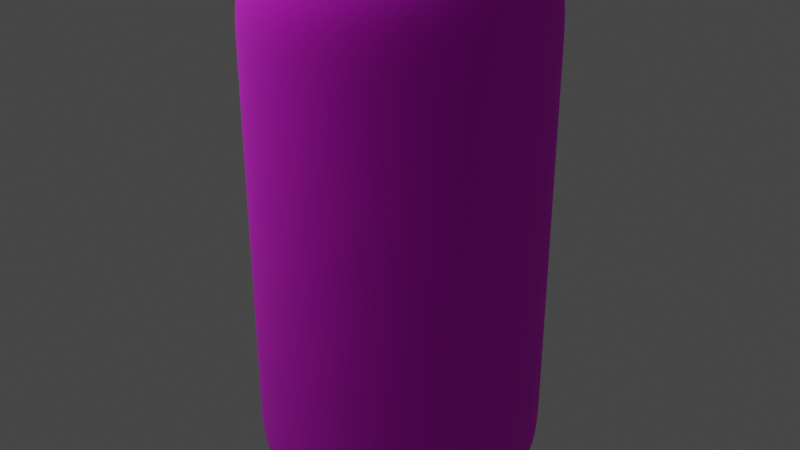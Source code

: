 # Source: Can.blend  (saved by Blender 2.91.10; exported with 4.5.12 LTS)
import bpy
from mathutils import Matrix  # noqa: F401  (used for matrix-valued properties, if any)

bpy.ops.wm.read_factory_settings(use_empty=True)
scene = bpy.context.scene
scene.name = 'Scene'

# ---- collections
col_collection = bpy.data.collections.new('Collection'); scene.collection.children.link(col_collection)

# ---- images (referenced by path relative to the original .blend; pixels are not part of the script)
import os
ASSET_DIR = os.environ.get("B2B_ASSET_DIR", "")  # directory of the original .blend (textures are referenced by path, not embedded)
HERE = os.path.dirname(os.path.abspath(__file__))  # packed textures are extracted next to this script under _unpacked/

def load_image(name, relpath, width, height, colorspace="sRGB"):
    """Load a texture the original file referenced (path relative to the .blend, or extracted next to this script)."""
    p = next((c for c in (os.path.join(HERE, relpath), os.path.join(ASSET_DIR, relpath)) if relpath and os.path.exists(c)), "")
    if p:
        img = bpy.data.images.load(p, check_existing=True)
        img.name = name
    else:  # same state as the original file: an image datablock whose file is absent (Cycles renders it pink)
        img = bpy.data.images.new(name, width, height)
        img.source = "FILE"
        img.filepath = "//" + (relpath or name)
    img.colorspace_settings.name = colorspace
    return img
img_can_psd = load_image('Can.psd', 'Can.psd', 1024, 1024, 'sRGB')

# ---- materials (node trees are filled in below, after node groups)
mat_material_001 = bpy.data.materials.new('Material.001')
mat_material_001.use_transparent_shadow = False

# ---- material node trees
mat_material_001.use_nodes = True; mat_material_001.node_tree.nodes.clear()
_N = mat_material_001.node_tree.nodes; _L = mat_material_001.node_tree.links
n0 = _N.new('ShaderNodeBsdfPrincipled'); n0.name = 'Principled BSDF'; n0.location = (10, 300)
n0.distribution = 'GGX'
n0.subsurface_method = 'BURLEY'
n0.inputs[2].default_value = 1.0
n0.inputs[3].default_value = 1.45
n0.inputs[13].default_value = 1.0
n0.inputs[27].default_value = (0.0, 0.0, 0.0, 1.0)
n0.inputs[28].default_value = 1.0
n1 = _N.new('ShaderNodeOutputMaterial'); n1.name = 'Material Output'; n1.location = (300, 300)
n2 = _N.new('ShaderNodeTexImage'); n2.name = 'Image Texture'; n2.location = (-347, 362)
n2.image = img_can_psd
_L.new(n0.outputs[0], n1.inputs[0])
_L.new(n2.outputs[0], n0.inputs[0])
n1.is_active_output = True

# ---- world
world_world = bpy.data.worlds.new('World'); scene.world = world_world
world_world.use_nodes = True; world_world.node_tree.nodes.clear()
_N = world_world.node_tree.nodes; _L = world_world.node_tree.links
n0 = _N.new('ShaderNodeOutputWorld'); n0.name = 'World Output'; n0.location = (300, 300)
n1 = _N.new('ShaderNodeBackground'); n1.name = 'Background'; n1.location = (10, 300)
n1.inputs[0].default_value = (0.05088, 0.05088, 0.05088, 1.0)
_L.new(n1.outputs[0], n0.inputs[0])
n0.is_active_output = True
world_world.color = (0.05088, 0.05088, 0.05088)
world_world.use_sun_shadow = False
world_world.sun_shadow_jitter_overblur = 0.0

# ---- lights
light_area = bpy.data.lights.new('Area', 'AREA')
light_area.transmission_factor = 0.0
light_area.energy = 628.3
light_area.shadow_soft_size = 1.0
light_area.shadow_maximum_resolution = 0.006
light_area.use_absolute_resolution = True
light_area.size = 1.0
light_area.size_y = 1.0

# ---- meshes
me_cylinder = bpy.data.meshes.new('Cylinder')
me_cylinder.from_pydata([(-3.118e-08, 0.9183, -1.0), (0.1792, 0.9007, -1.0), (0.3514, 0.8484, -1.0), (0.5102, 0.7636, -1.0), (0.6494, 0.6494, -1.0), (0.7636, 0.5102, -1.0), (0.8484, 0.3514, -1.0), (0.9007, 0.1792, -1.0), (0.9183, 6.296e-08, -1.0), (0.9007, -0.1792, -1.0), (0.8484, -0.3514, -1.0), (0.7636, -0.5102, -1.0), (0.6494, -0.6494, -1.0), (0.5102, -0.7636, -1.0), (0.3514, -0.8484, -1.0), (0.1792, -0.9007, -1.0), (-3.008e-07, -0.9183, -1.0), (-0.1792, -0.9007, -1.0), (-0.3514, -0.8484, -1.0), (-0.5102, -0.7636, -1.0), (-0.6494, -0.6494, -1.0), (-0.7636, -0.5102, -1.0), (-0.8484, -0.3514, -1.0), (-0.9007, -0.1792, -1.0), (-0.9183, 8.91e-07, -1.0), (-0.9007, 0.1792, -1.0), (-0.8484, 0.3514, -1.0), (-0.7636, 0.5102, -1.0), (-0.6494, 0.6494, -1.0), (-0.5102, 0.7636, -1.0), (-0.3514, 0.8484, -1.0), (-0.1792, 0.9007, -1.0), (2.569e-08, 0.5449, -0.9455), (0.1063, 0.5344, -0.9455), (0.2085, 0.5034, -0.9455), (0.3027, 0.4531, -0.9455), (0.3853, 0.3853, -0.9455), (0.4531, 0.3027, -0.9455), (0.5034, 0.2085, -0.9455), (0.5344, 0.1063, -0.9455), (0.5449, 1.486e-07, -0.9455), (0.5344, -0.1063, -0.9455), (0.5034, -0.2085, -0.9455), (0.4531, -0.3027, -0.9455), (0.3853, -0.3853, -0.9455), (0.3027, -0.4531, -0.9455), (0.2085, -0.5034, -0.9455), (0.1063, -0.5344, -0.9455), (-1.343e-07, -0.5449, -0.9455), (-0.1063, -0.5344, -0.9455), (-0.2085, -0.5034, -0.9455), (-0.3027, -0.4531, -0.9455), (-0.3853, -0.3853, -0.9455), (-0.4531, -0.3027, -0.9455), (-0.5034, -0.2085, -0.9455), (-0.5344, -0.1063, -0.9455), (-0.5449, 6.399e-07, -0.9455), (-0.5344, 0.1063, -0.9455), (-0.5034, 0.2085, -0.9455), (-0.4531, 0.3027, -0.9455), (-0.3853, 0.3853, -0.9455), (-0.3027, 0.4531, -0.9455), (-0.2085, 0.5034, -0.9455), (-0.1063, 0.5344, -0.9455), (0.03768, 0.7337, 0.9266), (5.769e-08, 0.7395, 0.9266), (0.0739, 0.7166, 0.9266), (0.1073, 0.6888, 0.9266), (0.1366, 0.6513, 0.9266), (0.1606, 0.6057, 0.9266), (0.1784, 0.5536, 0.9266), (0.1894, 0.4972, 0.9266), (0.1931, 0.4384, 0.9266), (0.1894, 0.3797, 0.9266), (0.1784, 0.3232, 0.9266), (0.1606, 0.2712, 0.9266), (0.1366, 0.2256, 0.9266), (0.1073, 0.1881, 0.9266), (0.0739, 0.1603, 0.9266), (0.03768, 0.1432, 0.9266), (1.095e-08, 0.1374, 0.9266), (-0.03768, 0.1432, 0.9266), (-0.0739, 0.1603, 0.9266), (-0.1073, 0.1881, 0.9266), (-0.1366, 0.2256, 0.9266), (-0.1606, 0.2712, 0.9266), (-0.1784, 0.3232, 0.9266), (-0.1894, 0.3797, 0.9266), (-0.1931, 0.4384, 0.9266), (-0.1894, 0.4972, 0.9266), (-0.1784, 0.5537, 0.9266), (-0.1606, 0.6057, 0.9266), (-0.1366, 0.6513, 0.9266), (-0.1073, 0.6888, 0.9266), (-0.0739, 0.7166, 0.9266), (-0.03768, 0.7337, 0.9266), (-2.959e-08, 1.11, -0.9084), (-2.959e-08, 1.11, -0.7065), (-2.959e-08, 1.11, -0.5047), (-2.959e-08, 1.11, -0.3028), (-2.959e-08, 1.11, -0.1009), (-2.959e-08, 1.11, 0.1009), (-2.959e-08, 1.11, 0.3028), (-2.959e-08, 1.11, 0.5047), (-2.959e-08, 1.11, 0.7065), (-2.959e-08, 1.11, 0.9084), (0.2166, 1.089, 0.9084), (0.2166, 1.089, 0.7065), (0.2166, 1.089, 0.5047), (0.2166, 1.089, 0.3028), (0.2166, 1.089, 0.1009), (0.2166, 1.089, -0.1009), (0.2166, 1.089, -0.3028), (0.2166, 1.089, -0.5047), (0.2166, 1.089, -0.7065), (0.2166, 1.089, -0.9084), (0.4249, 1.026, 0.9084), (0.4249, 1.026, 0.7065), (0.4249, 1.026, 0.5047), (0.4249, 1.026, 0.3028), (0.4249, 1.026, 0.1009), (0.4249, 1.026, -0.1009), (0.4249, 1.026, -0.3028), (0.4249, 1.026, -0.5047), (0.4249, 1.026, -0.7065), (0.4249, 1.026, -0.9084), (0.6168, 0.9232, 0.9084), (0.6168, 0.9232, 0.7065), (0.6168, 0.9232, 0.5047), (0.6168, 0.9232, 0.3028), (0.6168, 0.9232, 0.1009), (0.6168, 0.9232, -0.1009), (0.6168, 0.9232, -0.3028), (0.6168, 0.9232, -0.5047), (0.6168, 0.9232, -0.7065), (0.6168, 0.9232, -0.9084), (0.7851, 0.7851, 0.9084), (0.7851, 0.7851, 0.7065), (0.7851, 0.7851, 0.5047), (0.7851, 0.7851, 0.3028), (0.7851, 0.7851, 0.1009), (0.7851, 0.7851, -0.1009), (0.7851, 0.7851, -0.3028), (0.7851, 0.7851, -0.5047), (0.7851, 0.7851, -0.7065), (0.7851, 0.7851, -0.9084), (0.9232, 0.6168, 0.9084), (0.9232, 0.6168, 0.7065), (0.9232, 0.6168, 0.5047), (0.9232, 0.6168, 0.3028), (0.9232, 0.6168, 0.1009), (0.9232, 0.6168, -0.1009), (0.9232, 0.6168, -0.3028), (0.9232, 0.6168, -0.5047), (0.9232, 0.6168, -0.7065), (0.9232, 0.6168, -0.9084), (1.026, 0.4249, 0.9084), (1.026, 0.4249, 0.7065), (1.026, 0.4249, 0.5047), (1.026, 0.4249, 0.3028), (1.026, 0.4249, 0.1009), (1.026, 0.4249, -0.1009), (1.026, 0.4249, -0.3028), (1.026, 0.4249, -0.5047), (1.026, 0.4249, -0.7065), (1.026, 0.4249, -0.9084), (1.089, 0.2166, 0.9084), (1.089, 0.2166, 0.7065), (1.089, 0.2166, 0.5047), (1.089, 0.2166, 0.3028), (1.089, 0.2166, 0.1009), (1.089, 0.2166, -0.1009), (1.089, 0.2166, -0.3028), (1.089, 0.2166, -0.5047), (1.089, 0.2166, -0.7065), (1.089, 0.2166, -0.9084), (1.11, 4.513e-08, 0.9084), (1.11, 4.513e-08, 0.7065), (1.11, 4.513e-08, 0.5047), (1.11, 4.513e-08, 0.3028), (1.11, 4.513e-08, 0.1009), (1.11, 4.513e-08, -0.1009), (1.11, 4.513e-08, -0.3028), (1.11, 4.513e-08, -0.5047), (1.11, 4.513e-08, -0.7065), (1.11, 4.513e-08, -0.9084), (1.089, -0.2166, 0.9084), (1.089, -0.2166, 0.7065), (1.089, -0.2166, 0.5047), (1.089, -0.2166, 0.3028), (1.089, -0.2166, 0.1009), (1.089, -0.2166, -0.1009), (1.089, -0.2166, -0.3028), (1.089, -0.2166, -0.5047), (1.089, -0.2166, -0.7065), (1.089, -0.2166, -0.9084), (1.026, -0.4249, 0.9084), (1.026, -0.4249, 0.7065), (1.026, -0.4249, 0.5047), (1.026, -0.4249, 0.3028), (1.026, -0.4249, 0.1009), (1.026, -0.4249, -0.1009), (1.026, -0.4249, -0.3028), (1.026, -0.4249, -0.5047), (1.026, -0.4249, -0.7065), (1.026, -0.4249, -0.9084), (0.9232, -0.6168, 0.9084), (0.9232, -0.6168, 0.7065), (0.9232, -0.6168, 0.5047), (0.9232, -0.6168, 0.3028), (0.9232, -0.6168, 0.1009), (0.9232, -0.6168, -0.1009), (0.9232, -0.6168, -0.3028), (0.9232, -0.6168, -0.5047), (0.9232, -0.6168, -0.7065), (0.9232, -0.6168, -0.9084), (0.7851, -0.7851, 0.9084), (0.7851, -0.7851, 0.7065), (0.7851, -0.7851, 0.5047), (0.7851, -0.7851, 0.3028), (0.7851, -0.7851, 0.1009), (0.7851, -0.7851, -0.1009), (0.7851, -0.7851, -0.3028), (0.7851, -0.7851, -0.5047), (0.7851, -0.7851, -0.7065), (0.7851, -0.7851, -0.9084), (0.6168, -0.9232, 0.9084), (0.6168, -0.9232, 0.7065), (0.6168, -0.9232, 0.5047), (0.6168, -0.9232, 0.3028), (0.6168, -0.9232, 0.1009), (0.6168, -0.9232, -0.1009), (0.6168, -0.9232, -0.3028), (0.6168, -0.9232, -0.5047), (0.6168, -0.9232, -0.7065), (0.6168, -0.9232, -0.9084), (0.4249, -1.026, 0.9084), (0.4249, -1.026, 0.7065), (0.4249, -1.026, 0.5047), (0.4249, -1.026, 0.3028), (0.4249, -1.026, 0.1009), (0.4249, -1.026, -0.1009), (0.4249, -1.026, -0.3028), (0.4249, -1.026, -0.5047), (0.4249, -1.026, -0.7065), (0.4249, -1.026, -0.9084), (0.2166, -1.089, 0.9084), (0.2166, -1.089, 0.7065), (0.2166, -1.089, 0.5047), (0.2166, -1.089, 0.3028), (0.2166, -1.089, 0.1009), (0.2166, -1.089, -0.1009), (0.2166, -1.089, -0.3028), (0.2166, -1.089, -0.5047), (0.2166, -1.089, -0.7065), (0.2166, -1.089, -0.9084), (-3.914e-07, -1.11, 0.9084), (-3.914e-07, -1.11, 0.7065), (-3.914e-07, -1.11, 0.5047), (-3.914e-07, -1.11, 0.3028), (-3.914e-07, -1.11, 0.1009), (-3.914e-07, -1.11, -0.1009), (-3.914e-07, -1.11, -0.3028), (-3.914e-07, -1.11, -0.5047), (-3.914e-07, -1.11, -0.7065), (-3.914e-07, -1.11, -0.9084), (-0.2166, -1.089, 0.9084), (-0.2166, -1.089, 0.7065), (-0.2166, -1.089, 0.5047), (-0.2166, -1.089, 0.3028), (-0.2166, -1.089, 0.1009), (-0.2166, -1.089, -0.1009), (-0.2166, -1.089, -0.3028), (-0.2166, -1.089, -0.5047), (-0.2166, -1.089, -0.7065), (-0.2166, -1.089, -0.9084), (-0.4249, -1.026, 0.9084), (-0.4249, -1.026, 0.7065), (-0.4249, -1.026, 0.5047), (-0.4249, -1.026, 0.3028), (-0.4249, -1.026, 0.1009), (-0.4249, -1.026, -0.1009), (-0.4249, -1.026, -0.3028), (-0.4249, -1.026, -0.5047), (-0.4249, -1.026, -0.7065), (-0.4249, -1.026, -0.9084), (-0.6168, -0.9232, 0.9084), (-0.6168, -0.9232, 0.7065), (-0.6168, -0.9232, 0.5047), (-0.6168, -0.9232, 0.3028), (-0.6168, -0.9232, 0.1009), (-0.6168, -0.9232, -0.1009), (-0.6168, -0.9232, -0.3028), (-0.6168, -0.9232, -0.5047), (-0.6168, -0.9232, -0.7065), (-0.6168, -0.9232, -0.9084), (-0.7851, -0.7851, 0.9084), (-0.7851, -0.7851, 0.7065), (-0.7851, -0.7851, 0.5047), (-0.7851, -0.7851, 0.3028), (-0.7851, -0.7851, 0.1009), (-0.7851, -0.7851, -0.1009), (-0.7851, -0.7851, -0.3028), (-0.7851, -0.7851, -0.5047), (-0.7851, -0.7851, -0.7065), (-0.7851, -0.7851, -0.9084), (-0.9232, -0.6168, 0.9084), (-0.9232, -0.6168, 0.7065), (-0.9232, -0.6168, 0.5047), (-0.9232, -0.6168, 0.3028), (-0.9232, -0.6168, 0.1009), (-0.9232, -0.6168, -0.1009), (-0.9232, -0.6168, -0.3028), (-0.9232, -0.6168, -0.5047), (-0.9232, -0.6168, -0.7065), (-0.9232, -0.6168, -0.9084), (-1.026, -0.4249, 0.9084), (-1.026, -0.4249, 0.7065), (-1.026, -0.4249, 0.5047), (-1.026, -0.4249, 0.3028), (-1.026, -0.4249, 0.1009), (-1.026, -0.4249, -0.1009), (-1.026, -0.4249, -0.3028), (-1.026, -0.4249, -0.5047), (-1.026, -0.4249, -0.7065), (-1.026, -0.4249, -0.9084), (-1.089, -0.2166, 0.9084), (-1.089, -0.2166, 0.7065), (-1.089, -0.2166, 0.5047), (-1.089, -0.2166, 0.3028), (-1.089, -0.2166, 0.1009), (-1.089, -0.2166, -0.1009), (-1.089, -0.2166, -0.3028), (-1.089, -0.2166, -0.5047), (-1.089, -0.2166, -0.7065), (-1.089, -0.2166, -0.9084), (-1.11, 1.033e-06, 0.9084), (-1.11, 1.033e-06, 0.7065), (-1.11, 1.033e-06, 0.5047), (-1.11, 1.033e-06, 0.3028), (-1.11, 1.033e-06, 0.1009), (-1.11, 1.033e-06, -0.1009), (-1.11, 1.033e-06, -0.3028), (-1.11, 1.033e-06, -0.5047), (-1.11, 1.033e-06, -0.7065), (-1.11, 1.033e-06, -0.9084), (-1.089, 0.2166, 0.9084), (-1.089, 0.2166, 0.7065), (-1.089, 0.2166, 0.5047), (-1.089, 0.2166, 0.3028), (-1.089, 0.2166, 0.1009), (-1.089, 0.2166, -0.1009), (-1.089, 0.2166, -0.3028), (-1.089, 0.2166, -0.5047), (-1.089, 0.2166, -0.7065), (-1.089, 0.2166, -0.9084), (-1.026, 0.4249, 0.9084), (-1.026, 0.4249, 0.7065), (-1.026, 0.4249, 0.5047), (-1.026, 0.4249, 0.3028), (-1.026, 0.4249, 0.1009), (-1.026, 0.4249, -0.1009), (-1.026, 0.4249, -0.3028), (-1.026, 0.4249, -0.5047), (-1.026, 0.4249, -0.7065), (-1.026, 0.4249, -0.9084), (-0.9232, 0.6168, 0.9084), (-0.9232, 0.6168, 0.7065), (-0.9232, 0.6168, 0.5047), (-0.9232, 0.6168, 0.3028), (-0.9232, 0.6168, 0.1009), (-0.9232, 0.6168, -0.1009), (-0.9232, 0.6168, -0.3028), (-0.9232, 0.6168, -0.5047), (-0.9232, 0.6168, -0.7065), (-0.9232, 0.6168, -0.9084), (-0.7851, 0.7851, 0.9084), (-0.7851, 0.7851, 0.7065), (-0.7851, 0.7851, 0.5047), (-0.7851, 0.7851, 0.3028), (-0.7851, 0.7851, 0.1009), (-0.7851, 0.7851, -0.1009), (-0.7851, 0.7851, -0.3028), (-0.7851, 0.7851, -0.5047), (-0.7851, 0.7851, -0.7065), (-0.7851, 0.7851, -0.9084), (-0.6168, 0.9232, 0.9084), (-0.6168, 0.9232, 0.7065), (-0.6168, 0.9232, 0.5047), (-0.6168, 0.9232, 0.3028), (-0.6168, 0.9232, 0.1009), (-0.6168, 0.9232, -0.1009), (-0.6168, 0.9232, -0.3028), (-0.6168, 0.9232, -0.5047), (-0.6168, 0.9232, -0.7065), (-0.6168, 0.9232, -0.9084), (-0.4249, 1.026, 0.9084), (-0.4249, 1.026, 0.7065), (-0.4249, 1.026, 0.5047), (-0.4249, 1.026, 0.3028), (-0.4249, 1.026, 0.1009), (-0.4249, 1.026, -0.1009), (-0.4249, 1.026, -0.3028), (-0.4249, 1.026, -0.5047), (-0.4249, 1.026, -0.7065), (-0.4249, 1.026, -0.9084), (-0.2166, 1.089, 0.9084), (-0.2166, 1.089, 0.7065), (-0.2166, 1.089, 0.5047), (-0.2166, 1.089, 0.3028), (-0.2166, 1.089, 0.1009), (-0.2166, 1.089, -0.1009), (-0.2166, 1.089, -0.3028), (-0.2166, 1.089, -0.5047), (-0.2166, 1.089, -0.7065), (-0.2166, 1.089, -0.9084), (0.03768, 0.7337, 0.89), (4.446e-08, 0.7395, 0.89), (0.0739, 0.7166, 0.89), (0.1073, 0.6888, 0.89), (0.1366, 0.6513, 0.89), (0.1606, 0.6057, 0.89), (0.1784, 0.5536, 0.89), (0.1894, 0.4972, 0.89), (0.1931, 0.4384, 0.89), (0.1894, 0.3797, 0.89), (0.1784, 0.3232, 0.89), (0.1606, 0.2712, 0.89), (0.1366, 0.2256, 0.89), (0.1073, 0.1881, 0.89), (0.0739, 0.1603, 0.89), (0.03768, 0.1432, 0.89), (-2.282e-09, 0.1374, 0.89), (-0.03768, 0.1432, 0.89), (-0.0739, 0.1603, 0.89), (-0.1073, 0.1881, 0.89), (-0.1366, 0.2256, 0.89), (-0.1606, 0.2712, 0.89), (-0.1784, 0.3232, 0.89), (-0.1894, 0.3797, 0.89), (-0.1931, 0.4384, 0.89), (-0.1894, 0.4972, 0.89), (-0.1784, 0.5537, 0.89), (-0.1606, 0.6057, 0.89), (-0.1366, 0.6513, 0.89), (-0.1073, 0.6888, 0.89), (-0.0739, 0.7166, 0.89), (-0.03768, 0.7337, 0.89), (0.1724, 0.8773, 0.946), (0.1755, 0.8822, 0.9515), (-2.976e-08, 0.8995, 0.9515), (-2.774e-08, 0.8942, 0.946), (0.3388, 0.8271, 0.946), (0.3442, 0.831, 0.9515), (0.4928, 0.7453, 0.946), (0.4997, 0.7479, 0.9515), (0.6283, 0.6347, 0.946), (0.636, 0.636, 0.9515), (0.7397, 0.4997, 0.946), (0.7479, 0.4997, 0.9515), (0.8228, 0.3454, 0.946), (0.831, 0.3442, 0.9515), (0.8741, 0.1779, 0.946), (0.8822, 0.1755, 0.9515), (0.8917, 0.003529, 0.946), (0.8995, 6.706e-08, 0.9515), (0.8749, -0.1709, 0.946), (0.8822, -0.1755, 0.9515), (0.8244, -0.3386, 0.946), (0.831, -0.3442, 0.9515), (0.7421, -0.4933, 0.946), (0.7479, -0.4997, 0.9515), (0.6312, -0.6288, 0.946), (0.636, -0.636, 0.9515), (0.496, -0.74, 0.946), (0.4997, -0.7479, 0.9515), (0.3417, -0.8227, 0.946), (0.3442, -0.831, 0.9515), (0.1742, -0.8736, 0.946), (0.1755, -0.8822, 0.9515), (-2.911e-07, -0.8908, 0.946), (-2.938e-07, -0.8995, 0.9515), (-0.1742, -0.8736, 0.946), (-0.1755, -0.8822, 0.9515), (-0.3417, -0.8227, 0.946), (-0.3442, -0.831, 0.9515), (-0.496, -0.74, 0.946), (-0.4997, -0.7479, 0.9515), (-0.6312, -0.6288, 0.946), (-0.636, -0.636, 0.9515), (-0.7421, -0.4933, 0.946), (-0.7479, -0.4997, 0.9515), (-0.8244, -0.3386, 0.946), (-0.831, -0.3442, 0.9515), (-0.8749, -0.1709, 0.946), (-0.8822, -0.1755, 0.9515), (-0.8917, 0.00353, 0.946), (-0.8995, 8.781e-07, 0.9515), (-0.8741, 0.1779, 0.946), (-0.8822, 0.1755, 0.9515), (-0.8228, 0.3454, 0.946), (-0.831, 0.3442, 0.9515), (-0.7397, 0.4997, 0.946), (-0.7479, 0.4997, 0.9515), (-0.6283, 0.6347, 0.946), (-0.636, 0.636, 0.9515), (-0.4928, 0.7453, 0.946), (-0.4997, 0.7479, 0.9515), (-0.3388, 0.8271, 0.946), (-0.3442, 0.831, 0.9515), (-0.1724, 0.8773, 0.946), (-0.1755, 0.8822, 0.9515), (-3.02e-08, 0.9209, 1.0), (-3.111e-08, 0.9174, 0.9976), (0.179, 0.8998, 0.9976), (0.1797, 0.9032, 1.0), (0.3511, 0.8476, 0.9976), (0.3524, 0.8508, 1.0), (0.5097, 0.7628, 0.9976), (0.5116, 0.7657, 1.0), (0.6487, 0.6487, 0.9976), (0.6512, 0.6512, 1.0), (0.7628, 0.5097, 0.9976), (0.7657, 0.5116, 1.0), (0.8476, 0.3511, 0.9976), (0.8508, 0.3524, 1.0), (0.8998, 0.179, 0.9976), (0.9032, 0.1797, 1.0), (0.9174, 6.317e-08, 0.9976), (0.9209, 6.336e-08, 1.0), (0.8998, -0.179, 0.9976), (0.9032, -0.1797, 1.0), (0.8476, -0.3511, 0.9976), (0.8508, -0.3524, 1.0), (0.7628, -0.5097, 0.9976), (0.7657, -0.5116, 1.0), (0.6487, -0.6487, 0.9976), (0.6512, -0.6512, 1.0), (0.5097, -0.7628, 0.9976), (0.5116, -0.7657, 1.0), (0.3511, -0.8476, 0.9976), (0.3524, -0.8508, 1.0), (0.179, -0.8998, 0.9976), (0.1797, -0.9032, 1.0), (-3.004e-07, -0.9174, 0.9976), (-3.016e-07, -0.9209, 1.0), (-0.179, -0.8998, 0.9976), (-0.1797, -0.9032, 1.0), (-0.3511, -0.8476, 0.9976), (-0.3524, -0.8508, 1.0), (-0.5097, -0.7628, 0.9976), (-0.5116, -0.7657, 1.0), (-0.6487, -0.6487, 0.9976), (-0.6512, -0.6512, 1.0), (-0.7628, -0.5097, 0.9976), (-0.7657, -0.5116, 1.0), (-0.8476, -0.3511, 0.9976), (-0.8508, -0.3524, 1.0), (-0.8998, -0.179, 0.9976), (-0.9032, -0.1797, 1.0), (-0.9174, 8.904e-07, 0.9976), (-0.9209, 8.933e-07, 1.0), (-0.8998, 0.179, 0.9976), (-0.9032, 0.1797, 1.0), (-0.8476, 0.3511, 0.9976), (-0.8508, 0.3524, 1.0), (-0.7628, 0.5097, 0.9976), (-0.7657, 0.5116, 1.0), (-0.6487, 0.6487, 0.9976), (-0.6512, 0.6512, 1.0), (-0.5097, 0.7628, 0.9976), (-0.5116, 0.7657, 1.0), (-0.3511, 0.8476, 0.9976), (-0.3524, 0.8508, 1.0), (-0.179, 0.8998, 0.9976), (-0.1797, 0.9032, 1.0), (0.1943, 0.9768, 1.0), (0.1957, 0.9839, 0.9974), (-8.456e-10, 1.003, 0.9974), (-1.567e-09, 0.9959, 1.0), (0.3811, 0.9201, 1.0), (0.3839, 0.9268, 0.9974), (0.5533, 0.8281, 1.0), (0.5573, 0.8341, 0.9974), (0.7042, 0.7042, 1.0), (0.7093, 0.7093, 0.9974), (0.8281, 0.5533, 1.0), (0.8341, 0.5573, 0.9974), (0.9201, 0.3811, 1.0), (0.9268, 0.3839, 0.9974), (0.9768, 0.1943, 1.0), (0.9839, 0.1957, 0.9974), (0.9959, 7.487e-08, 1.0), (1.003, 7.463e-08, 0.9974), (0.9768, -0.1943, 1.0), (0.9839, -0.1957, 0.9974), (0.9201, -0.3811, 1.0), (0.9268, -0.3839, 0.9974), (0.8281, -0.5533, 1.0), (0.8341, -0.5573, 0.9974), (0.7042, -0.7042, 1.0), (0.7093, -0.7093, 0.9974), (0.5533, -0.8281, 1.0), (0.5573, -0.8341, 0.9974), (0.3811, -0.9201, 1.0), (0.3839, -0.9268, 0.9974), (0.1943, -0.9768, 1.0), (0.1957, -0.9839, 0.9974), (-3.246e-07, -0.9959, 1.0), (-3.277e-07, -1.003, 0.9974), (-0.1943, -0.9768, 1.0), (-0.1957, -0.9839, 0.9974), (-0.3811, -0.9201, 1.0), (-0.3839, -0.9268, 0.9974), (-0.5533, -0.8281, 1.0), (-0.5573, -0.8341, 0.9974), (-0.7042, -0.7042, 1.0), (-0.7093, -0.7093, 0.9974), (-0.8281, -0.5533, 1.0), (-0.8341, -0.5573, 0.9974), (-0.9201, -0.3811, 1.0), (-0.9268, -0.3839, 0.9974), (-0.9768, -0.1943, 1.0), (-0.9839, -0.1957, 0.9974), (-0.9959, 9.619e-07, 1.0), (-1.003, 9.675e-07, 0.9974), (-0.9768, 0.1943, 1.0), (-0.9839, 0.1957, 0.9974), (-0.9201, 0.3811, 1.0), (-0.9268, 0.3839, 0.9974), (-0.8281, 0.5533, 1.0), (-0.8341, 0.5573, 0.9974), (-0.7042, 0.7042, 1.0), (-0.7093, 0.7093, 0.9974), (-0.5533, 0.8281, 1.0), (-0.5573, 0.8341, 0.9974), (-0.3811, 0.9201, 1.0), (-0.3839, 0.9268, 0.9974), (-0.1943, 0.9768, 1.0), (-0.1957, 0.9839, 0.9974), (0.03768, 0.7337, 0.9432), (0.03912, 0.7352, 0.946), (6.211e-08, 0.7413, 0.946), (6.236e-08, 0.7395, 0.9432), (0.0739, 0.7166, 0.9432), (0.07626, 0.7176, 0.946), (0.1073, 0.6888, 0.9432), (0.1101, 0.6892, 0.946), (0.1366, 0.6513, 0.9432), (0.1396, 0.6512, 0.946), (0.1606, 0.6057, 0.9432), (0.1636, 0.6051, 0.946), (0.1784, 0.5536, 0.9432), (0.1814, 0.5527, 0.946), (0.1894, 0.4972, 0.9432), (0.1923, 0.4958, 0.946), (0.1931, 0.4384, 0.9432), (0.1958, 0.4368, 0.946), (0.1894, 0.3797, 0.9432), (0.1919, 0.3777, 0.946), (0.1784, 0.3232, 0.9432), (0.1807, 0.3209, 0.946), (0.1606, 0.2712, 0.9432), (0.1626, 0.2686, 0.946), (0.1366, 0.2256, 0.9432), (0.1382, 0.2227, 0.946), (0.1073, 0.1881, 0.9432), (0.1086, 0.185, 0.946), (0.0739, 0.1603, 0.9432), (0.0748, 0.157, 0.946), (0.03768, 0.1432, 0.9432), (0.03814, 0.1397, 0.946), (1.562e-08, 0.1374, 0.9432), (1.538e-08, 0.1339, 0.946), (-0.03768, 0.1432, 0.9432), (-0.03814, 0.1397, 0.946), (-0.0739, 0.1603, 0.9432), (-0.0748, 0.157, 0.946), (-0.1073, 0.1881, 0.9432), (-0.1086, 0.185, 0.946), (-0.1366, 0.2256, 0.9432), (-0.1382, 0.2227, 0.946), (-0.1606, 0.2712, 0.9432), (-0.1626, 0.2686, 0.946), (-0.1784, 0.3232, 0.9432), (-0.1807, 0.3209, 0.946), (-0.1894, 0.3797, 0.9432), (-0.1919, 0.3777, 0.946), (-0.1931, 0.4384, 0.9432), (-0.1958, 0.4368, 0.946), (-0.1894, 0.4972, 0.9432), (-0.1923, 0.4958, 0.946), (-0.1784, 0.5537, 0.9432), (-0.1814, 0.5527, 0.946), (-0.1606, 0.6057, 0.9432), (-0.1636, 0.6051, 0.946), (-0.1366, 0.6513, 0.9432), (-0.1396, 0.6512, 0.946), (-0.1073, 0.6888, 0.9432), (-0.1101, 0.6892, 0.946), (-0.0739, 0.7166, 0.9432), (-0.07626, 0.7176, 0.946), (-0.03768, 0.7337, 0.9432), (-0.03912, 0.7352, 0.946), (-1.318e-09, 0.9965, -1.0), (-7.11e-10, 1.003, -0.9978), (0.1956, 0.9834, -0.9978), (0.1944, 0.9774, -1.0), (0.3837, 0.9263, -0.9978), (0.3814, 0.9207, -1.0), (0.557, 0.8337, -0.9978), (0.5537, 0.8286, -1.0), (0.709, 0.709, -0.9978), (0.7047, 0.7047, -1.0), (0.8337, 0.557, -0.9978), (0.8286, 0.5537, -1.0), (0.9263, 0.3837, -0.9978), (0.9207, 0.3814, -1.0), (0.9834, 0.1956, -0.9978), (0.9774, 0.1944, -1.0), (1.003, 7.477e-08, -0.9978), (0.9965, 7.497e-08, -1.0), (0.9834, -0.1956, -0.9978), (0.9774, -0.1944, -1.0), (0.9263, -0.3837, -0.9978), (0.9207, -0.3814, -1.0), (0.8337, -0.557, -0.9978), (0.8286, -0.5537, -1.0), (0.709, -0.709, -0.9978), (0.7047, -0.7047, -1.0), (0.557, -0.8337, -0.9978), (0.5537, -0.8286, -1.0), (0.3837, -0.9263, -0.9978), (0.3814, -0.9207, -1.0), (0.1956, -0.9834, -0.9978), (0.1944, -0.9774, -1.0), (-3.274e-07, -1.003, -0.9978), (-3.248e-07, -0.9965, -1.0), (-0.1956, -0.9834, -0.9978), (-0.1944, -0.9774, -1.0), (-0.3837, -0.9263, -0.9978), (-0.3814, -0.9207, -1.0), (-0.557, -0.8337, -0.9978), (-0.5537, -0.8286, -1.0), (-0.709, -0.709, -0.9978), (-0.7047, -0.7047, -1.0), (-0.8337, -0.557, -0.9978), (-0.8286, -0.5537, -1.0), (-0.9263, -0.3837, -0.9978), (-0.9207, -0.3814, -1.0), (-0.9834, -0.1956, -0.9978), (-0.9774, -0.1944, -1.0), (-1.003, 9.672e-07, -0.9978), (-0.9965, 9.624e-07, -1.0), (-0.9834, 0.1956, -0.9978), (-0.9774, 0.1944, -1.0), (-0.9263, 0.3837, -0.9978), (-0.9207, 0.3814, -1.0), (-0.8337, 0.557, -0.9978), (-0.8286, 0.5537, -1.0), (-0.709, 0.709, -0.9978), (-0.7047, 0.7047, -1.0), (-0.557, 0.8337, -0.9978), (-0.5537, 0.8286, -1.0), (-0.3837, 0.9263, -0.9978), (-0.3814, 0.9207, -1.0), (-0.1956, 0.9834, -0.9978), (-0.1944, 0.9774, -1.0)], [], [(515, 517, 580, 576), (105, 578, 577, 106), (519, 521, 584, 582), (521, 523, 586, 584), (523, 525, 588, 586), (525, 527, 590, 588), (527, 529, 592, 590), (529, 531, 594, 592), (531, 533, 596, 594), (533, 535, 598, 596), (535, 537, 600, 598), (537, 539, 602, 600), (539, 541, 604, 602), (541, 543, 606, 604), (543, 545, 608, 606), (545, 547, 610, 608), (547, 549, 612, 610), (549, 551, 614, 612), (551, 553, 616, 614), (553, 555, 618, 616), (555, 557, 620, 618), (557, 559, 622, 620), (559, 561, 624, 622), (561, 563, 626, 624), (563, 565, 628, 626), (565, 567, 630, 628), (567, 569, 632, 630), (569, 571, 634, 632), (571, 573, 636, 634), (573, 575, 638, 636), (670, 668, 78, 79), (575, 512, 579, 638), (696, 694, 91, 92), (766, 415, 96, 705), (513, 574, 511, 450), (708, 125, 135, 710), (518, 516, 453, 455), (710, 135, 145, 712), (520, 518, 455, 457), (712, 145, 155, 714), (522, 520, 457, 459), (714, 155, 165, 716), (524, 522, 459, 461), (716, 165, 175, 718), (526, 524, 461, 463), (718, 175, 185, 720), (528, 526, 463, 465), (720, 185, 195, 722), (530, 528, 465, 467), (722, 195, 205, 724), (532, 530, 467, 469), (724, 205, 215, 726), (534, 532, 469, 471), (726, 215, 225, 728), (536, 534, 471, 473), (728, 225, 235, 730), (538, 536, 473, 475), (730, 235, 245, 732), (540, 538, 475, 477), (732, 245, 255, 734), (542, 540, 477, 479), (734, 255, 265, 736), (544, 542, 479, 481), (736, 265, 275, 738), (546, 544, 481, 483), (738, 275, 285, 740), (548, 546, 483, 485), (740, 285, 295, 742), (550, 548, 485, 487), (742, 295, 305, 744), (552, 550, 487, 489), (744, 305, 315, 746), (554, 552, 489, 491), (746, 315, 325, 748), (556, 554, 491, 493), (748, 325, 335, 750), (558, 556, 493, 495), (750, 335, 345, 752), (560, 558, 495, 497), (752, 345, 355, 754), (562, 560, 497, 499), (754, 355, 365, 756), (564, 562, 499, 501), (756, 365, 375, 758), (566, 564, 501, 503), (758, 375, 385, 760), (568, 566, 503, 505), (760, 385, 395, 762), (570, 568, 505, 507), (762, 395, 405, 764), (572, 570, 507, 509), (764, 405, 415, 766), (574, 572, 509, 511), (706, 115, 125, 708), (516, 514, 449, 453), (666, 664, 76, 77), (32, 33, 34, 35, 36, 37, 38, 39, 40, 41, 42, 43, 44, 45, 46, 47, 48, 49, 50, 51, 52, 53, 54, 55, 56, 57, 58, 59, 60, 61, 62, 63), (26, 27, 59, 58), (13, 14, 46, 45), (0, 1, 33, 32), (698, 696, 92, 93), (672, 670, 79, 80), (644, 640, 64, 66), (27, 28, 60, 59), (14, 15, 47, 46), (1, 2, 34, 33), (700, 698, 93, 94), (674, 672, 80, 81), (106, 577, 581, 116), (28, 29, 61, 60), (15, 16, 48, 47), (2, 3, 35, 34), (702, 700, 94, 95), (676, 674, 81, 82), (650, 648, 68, 69), (29, 30, 62, 61), (16, 17, 49, 48), (3, 4, 36, 35), (678, 676, 82, 83), (652, 650, 69, 70), (30, 31, 63, 62), (17, 18, 50, 49), (4, 5, 37, 36), (680, 678, 83, 84), (654, 652, 70, 71), (31, 0, 32, 63), (18, 19, 51, 50), (5, 6, 38, 37), (648, 646, 67, 68), (682, 680, 84, 85), (656, 654, 71, 72), (19, 20, 52, 51), (6, 7, 39, 38), (684, 682, 85, 86), (658, 656, 72, 73), (20, 21, 53, 52), (7, 8, 40, 39), (686, 684, 86, 87), (660, 658, 73, 74), (21, 22, 54, 53), (8, 9, 41, 40), (688, 686, 87, 88), (662, 660, 74, 75), (22, 23, 55, 54), (9, 10, 42, 41), (690, 688, 88, 89), (663, 665, 472, 470), (23, 24, 56, 55), (10, 11, 43, 42), (692, 690, 89, 90), (664, 662, 75, 76), (24, 25, 57, 56), (11, 12, 44, 43), (694, 692, 90, 91), (668, 666, 77, 78), (25, 26, 58, 57), (12, 13, 45, 44), (406, 639, 578, 105), (646, 644, 66, 67), (116, 581, 583, 126), (126, 583, 585, 136), (136, 585, 587, 146), (146, 587, 589, 156), (156, 589, 591, 166), (166, 591, 593, 176), (176, 593, 595, 186), (186, 595, 597, 196), (196, 597, 599, 206), (206, 599, 601, 216), (216, 601, 603, 226), (226, 603, 605, 236), (236, 605, 607, 246), (246, 607, 609, 256), (256, 609, 611, 266), (266, 611, 613, 276), (276, 613, 615, 286), (286, 615, 617, 296), (296, 617, 619, 306), (306, 619, 621, 316), (316, 621, 623, 326), (326, 623, 625, 336), (336, 625, 627, 346), (346, 627, 629, 356), (356, 629, 631, 366), (366, 631, 633, 376), (376, 633, 635, 386), (386, 635, 637, 396), (396, 637, 639, 406), (517, 519, 582, 580), (95, 94, 446, 447), (691, 693, 500, 498), (665, 667, 474, 472), (693, 695, 502, 500), (667, 669, 476, 474), (641, 645, 452, 448), (695, 697, 504, 502), (669, 671, 478, 476), (643, 702, 95, 65), (697, 699, 506, 504), (671, 673, 480, 478), (645, 647, 454, 452), (699, 701, 508, 506), (673, 675, 482, 480), (647, 649, 456, 454), (701, 703, 510, 508), (675, 677, 484, 482), (649, 651, 458, 456), (703, 642, 451, 510), (677, 679, 486, 484), (651, 653, 460, 458), (679, 681, 488, 486), (653, 655, 462, 460), (681, 683, 490, 488), (655, 657, 464, 462), (683, 685, 492, 490), (657, 659, 466, 464), (685, 687, 494, 492), (659, 661, 468, 466), (687, 689, 496, 494), (661, 663, 470, 468), (689, 691, 498, 496), (0, 31, 767, 704), (415, 414, 97, 96), (414, 413, 98, 97), (413, 412, 99, 98), (412, 411, 100, 99), (411, 410, 101, 100), (410, 409, 102, 101), (409, 408, 103, 102), (408, 407, 104, 103), (407, 406, 105, 104), (31, 30, 765, 767), (405, 404, 414, 415), (404, 403, 413, 414), (403, 402, 412, 413), (402, 401, 411, 412), (401, 400, 410, 411), (400, 399, 409, 410), (399, 398, 408, 409), (398, 397, 407, 408), (397, 396, 406, 407), (30, 29, 763, 765), (395, 394, 404, 405), (394, 393, 403, 404), (393, 392, 402, 403), (392, 391, 401, 402), (391, 390, 400, 401), (390, 389, 399, 400), (389, 388, 398, 399), (388, 387, 397, 398), (387, 386, 396, 397), (29, 28, 761, 763), (385, 384, 394, 395), (384, 383, 393, 394), (383, 382, 392, 393), (382, 381, 391, 392), (381, 380, 390, 391), (380, 379, 389, 390), (379, 378, 388, 389), (378, 377, 387, 388), (377, 376, 386, 387), (28, 27, 759, 761), (375, 374, 384, 385), (374, 373, 383, 384), (373, 372, 382, 383), (372, 371, 381, 382), (371, 370, 380, 381), (370, 369, 379, 380), (369, 368, 378, 379), (368, 367, 377, 378), (367, 366, 376, 377), (27, 26, 757, 759), (365, 364, 374, 375), (364, 363, 373, 374), (363, 362, 372, 373), (362, 361, 371, 372), (361, 360, 370, 371), (360, 359, 369, 370), (359, 358, 368, 369), (358, 357, 367, 368), (357, 356, 366, 367), (26, 25, 755, 757), (355, 354, 364, 365), (354, 353, 363, 364), (353, 352, 362, 363), (352, 351, 361, 362), (351, 350, 360, 361), (350, 349, 359, 360), (349, 348, 358, 359), (348, 347, 357, 358), (347, 346, 356, 357), (25, 24, 753, 755), (345, 344, 354, 355), (344, 343, 353, 354), (343, 342, 352, 353), (342, 341, 351, 352), (341, 340, 350, 351), (340, 339, 349, 350), (339, 338, 348, 349), (338, 337, 347, 348), (337, 336, 346, 347), (24, 23, 751, 753), (335, 334, 344, 345), (334, 333, 343, 344), (333, 332, 342, 343), (332, 331, 341, 342), (331, 330, 340, 341), (330, 329, 339, 340), (329, 328, 338, 339), (328, 327, 337, 338), (327, 326, 336, 337), (23, 22, 749, 751), (325, 324, 334, 335), (324, 323, 333, 334), (323, 322, 332, 333), (322, 321, 331, 332), (321, 320, 330, 331), (320, 319, 329, 330), (319, 318, 328, 329), (318, 317, 327, 328), (317, 316, 326, 327), (22, 21, 747, 749), (315, 314, 324, 325), (314, 313, 323, 324), (313, 312, 322, 323), (312, 311, 321, 322), (311, 310, 320, 321), (310, 309, 319, 320), (309, 308, 318, 319), (308, 307, 317, 318), (307, 306, 316, 317), (21, 20, 745, 747), (305, 304, 314, 315), (304, 303, 313, 314), (303, 302, 312, 313), (302, 301, 311, 312), (301, 300, 310, 311), (300, 299, 309, 310), (299, 298, 308, 309), (298, 297, 307, 308), (297, 296, 306, 307), (20, 19, 743, 745), (295, 294, 304, 305), (294, 293, 303, 304), (293, 292, 302, 303), (292, 291, 301, 302), (291, 290, 300, 301), (290, 289, 299, 300), (289, 288, 298, 299), (288, 287, 297, 298), (287, 286, 296, 297), (19, 18, 741, 743), (285, 284, 294, 295), (284, 283, 293, 294), (283, 282, 292, 293), (282, 281, 291, 292), (281, 280, 290, 291), (280, 279, 289, 290), (279, 278, 288, 289), (278, 277, 287, 288), (277, 276, 286, 287), (18, 17, 739, 741), (275, 274, 284, 285), (274, 273, 283, 284), (273, 272, 282, 283), (272, 271, 281, 282), (271, 270, 280, 281), (270, 269, 279, 280), (269, 268, 278, 279), (268, 267, 277, 278), (267, 266, 276, 277), (17, 16, 737, 739), (265, 264, 274, 275), (264, 263, 273, 274), (263, 262, 272, 273), (262, 261, 271, 272), (261, 260, 270, 271), (260, 259, 269, 270), (259, 258, 268, 269), (258, 257, 267, 268), (257, 256, 266, 267), (16, 15, 735, 737), (255, 254, 264, 265), (254, 253, 263, 264), (253, 252, 262, 263), (252, 251, 261, 262), (251, 250, 260, 261), (250, 249, 259, 260), (249, 248, 258, 259), (248, 247, 257, 258), (247, 246, 256, 257), (15, 14, 733, 735), (245, 244, 254, 255), (244, 243, 253, 254), (243, 242, 252, 253), (242, 241, 251, 252), (241, 240, 250, 251), (240, 239, 249, 250), (239, 238, 248, 249), (238, 237, 247, 248), (237, 236, 246, 247), (14, 13, 731, 733), (235, 234, 244, 245), (234, 233, 243, 244), (233, 232, 242, 243), (232, 231, 241, 242), (231, 230, 240, 241), (230, 229, 239, 240), (229, 228, 238, 239), (228, 227, 237, 238), (227, 226, 236, 237), (13, 12, 729, 731), (225, 224, 234, 235), (224, 223, 233, 234), (223, 222, 232, 233), (222, 221, 231, 232), (221, 220, 230, 231), (220, 219, 229, 230), (219, 218, 228, 229), (218, 217, 227, 228), (217, 216, 226, 227), (12, 11, 727, 729), (215, 214, 224, 225), (214, 213, 223, 224), (213, 212, 222, 223), (212, 211, 221, 222), (211, 210, 220, 221), (210, 209, 219, 220), (209, 208, 218, 219), (208, 207, 217, 218), (207, 206, 216, 217), (11, 10, 725, 727), (205, 204, 214, 215), (204, 203, 213, 214), (203, 202, 212, 213), (202, 201, 211, 212), (201, 200, 210, 211), (200, 199, 209, 210), (199, 198, 208, 209), (198, 197, 207, 208), (197, 196, 206, 207), (10, 9, 723, 725), (195, 194, 204, 205), (194, 193, 203, 204), (193, 192, 202, 203), (192, 191, 201, 202), (191, 190, 200, 201), (190, 189, 199, 200), (189, 188, 198, 199), (188, 187, 197, 198), (187, 186, 196, 197), (9, 8, 721, 723), (185, 184, 194, 195), (184, 183, 193, 194), (183, 182, 192, 193), (182, 181, 191, 192), (181, 180, 190, 191), (180, 179, 189, 190), (179, 178, 188, 189), (178, 177, 187, 188), (177, 176, 186, 187), (8, 7, 719, 721), (175, 174, 184, 185), (174, 173, 183, 184), (173, 172, 182, 183), (172, 171, 181, 182), (171, 170, 180, 181), (170, 169, 179, 180), (169, 168, 178, 179), (168, 167, 177, 178), (167, 166, 176, 177), (7, 6, 717, 719), (165, 164, 174, 175), (164, 163, 173, 174), (163, 162, 172, 173), (162, 161, 171, 172), (161, 160, 170, 171), (160, 159, 169, 170), (159, 158, 168, 169), (158, 157, 167, 168), (157, 156, 166, 167), (6, 5, 715, 717), (155, 154, 164, 165), (154, 153, 163, 164), (153, 152, 162, 163), (152, 151, 161, 162), (151, 150, 160, 161), (150, 149, 159, 160), (149, 148, 158, 159), (148, 147, 157, 158), (147, 146, 156, 157), (5, 4, 713, 715), (145, 144, 154, 155), (144, 143, 153, 154), (143, 142, 152, 153), (142, 141, 151, 152), (141, 140, 150, 151), (140, 139, 149, 150), (139, 138, 148, 149), (138, 137, 147, 148), (137, 136, 146, 147), (4, 3, 711, 713), (135, 134, 144, 145), (134, 133, 143, 144), (133, 132, 142, 143), (132, 131, 141, 142), (131, 130, 140, 141), (130, 129, 139, 140), (129, 128, 138, 139), (128, 127, 137, 138), (127, 126, 136, 137), (3, 2, 709, 711), (125, 124, 134, 135), (124, 123, 133, 134), (123, 122, 132, 133), (122, 121, 131, 132), (121, 120, 130, 131), (120, 119, 129, 130), (119, 118, 128, 129), (118, 117, 127, 128), (117, 116, 126, 127), (2, 1, 707, 709), (115, 114, 124, 125), (114, 113, 123, 124), (113, 112, 122, 123), (112, 111, 121, 122), (111, 110, 120, 121), (110, 109, 119, 120), (109, 108, 118, 119), (108, 107, 117, 118), (107, 106, 116, 117), (1, 0, 704, 707), (96, 97, 114, 115), (97, 98, 113, 114), (98, 99, 112, 113), (99, 100, 111, 112), (100, 101, 110, 111), (101, 102, 109, 110), (102, 103, 108, 109), (103, 104, 107, 108), (104, 105, 106, 107), (82, 81, 433, 434), (69, 68, 420, 421), (65, 95, 447, 417), (83, 82, 434, 435), (70, 69, 421, 422), (84, 83, 435, 436), (71, 70, 422, 423), (85, 84, 436, 437), (72, 71, 423, 424), (86, 85, 437, 438), (73, 72, 424, 425), (87, 86, 438, 439), (74, 73, 425, 426), (88, 87, 439, 440), (75, 74, 426, 427), (89, 88, 440, 441), (76, 75, 427, 428), (90, 89, 441, 442), (77, 76, 428, 429), (91, 90, 442, 443), (78, 77, 429, 430), (64, 65, 417, 416), (92, 91, 443, 444), (79, 78, 430, 431), (66, 64, 416, 418), (93, 92, 444, 445), (80, 79, 431, 432), (67, 66, 418, 419), (94, 93, 445, 446), (81, 80, 432, 433), (68, 67, 419, 420), (449, 450, 451, 448), (453, 449, 448, 452), (455, 453, 452, 454), (457, 455, 454, 456), (459, 457, 456, 458), (461, 459, 458, 460), (463, 461, 460, 462), (465, 463, 462, 464), (467, 465, 464, 466), (469, 467, 466, 468), (471, 469, 468, 470), (473, 471, 470, 472), (475, 473, 472, 474), (477, 475, 474, 476), (479, 477, 476, 478), (481, 479, 478, 480), (483, 481, 480, 482), (485, 483, 482, 484), (487, 485, 484, 486), (489, 487, 486, 488), (491, 489, 488, 490), (493, 491, 490, 492), (495, 493, 492, 494), (497, 495, 494, 496), (499, 497, 496, 498), (501, 499, 498, 500), (503, 501, 500, 502), (505, 503, 502, 504), (507, 505, 504, 506), (509, 507, 506, 508), (511, 509, 508, 510), (450, 511, 510, 451), (640, 643, 65, 64), (515, 512, 513, 514), (517, 515, 514, 516), (519, 517, 516, 518), (521, 519, 518, 520), (523, 521, 520, 522), (525, 523, 522, 524), (527, 525, 524, 526), (529, 527, 526, 528), (531, 529, 528, 530), (533, 531, 530, 532), (535, 533, 532, 534), (537, 535, 534, 536), (539, 537, 536, 538), (541, 539, 538, 540), (543, 541, 540, 542), (545, 543, 542, 544), (547, 545, 544, 546), (549, 547, 546, 548), (551, 549, 548, 550), (553, 551, 550, 552), (555, 553, 552, 554), (557, 555, 554, 556), (559, 557, 556, 558), (561, 559, 558, 560), (563, 561, 560, 562), (565, 563, 562, 564), (567, 565, 564, 566), (569, 567, 566, 568), (571, 569, 568, 570), (573, 571, 570, 572), (575, 573, 572, 574), (512, 575, 574, 513), (514, 513, 450, 449), (577, 578, 579, 576), (581, 577, 576, 580), (583, 581, 580, 582), (585, 583, 582, 584), (587, 585, 584, 586), (589, 587, 586, 588), (591, 589, 588, 590), (593, 591, 590, 592), (595, 593, 592, 594), (597, 595, 594, 596), (599, 597, 596, 598), (601, 599, 598, 600), (603, 601, 600, 602), (605, 603, 602, 604), (607, 605, 604, 606), (609, 607, 606, 608), (611, 609, 608, 610), (613, 611, 610, 612), (615, 613, 612, 614), (617, 615, 614, 616), (619, 617, 616, 618), (621, 619, 618, 620), (623, 621, 620, 622), (625, 623, 622, 624), (627, 625, 624, 626), (629, 627, 626, 628), (631, 629, 628, 630), (633, 631, 630, 632), (635, 633, 632, 634), (637, 635, 634, 636), (639, 637, 636, 638), (578, 639, 638, 579), (512, 515, 576, 579), (641, 642, 643, 640), (645, 641, 640, 644), (647, 645, 644, 646), (649, 647, 646, 648), (651, 649, 648, 650), (653, 651, 650, 652), (655, 653, 652, 654), (657, 655, 654, 656), (659, 657, 656, 658), (661, 659, 658, 660), (663, 661, 660, 662), (665, 663, 662, 664), (667, 665, 664, 666), (669, 667, 666, 668), (671, 669, 668, 670), (673, 671, 670, 672), (675, 673, 672, 674), (677, 675, 674, 676), (679, 677, 676, 678), (681, 679, 678, 680), (683, 681, 680, 682), (685, 683, 682, 684), (687, 685, 684, 686), (689, 687, 686, 688), (691, 689, 688, 690), (693, 691, 690, 692), (695, 693, 692, 694), (697, 695, 694, 696), (699, 697, 696, 698), (701, 699, 698, 700), (703, 701, 700, 702), (642, 703, 702, 643), (642, 641, 448, 451), (705, 706, 707, 704), (706, 708, 709, 707), (708, 710, 711, 709), (710, 712, 713, 711), (712, 714, 715, 713), (714, 716, 717, 715), (716, 718, 719, 717), (718, 720, 721, 719), (720, 722, 723, 721), (722, 724, 725, 723), (724, 726, 727, 725), (726, 728, 729, 727), (728, 730, 731, 729), (730, 732, 733, 731), (732, 734, 735, 733), (734, 736, 737, 735), (736, 738, 739, 737), (738, 740, 741, 739), (740, 742, 743, 741), (742, 744, 745, 743), (744, 746, 747, 745), (746, 748, 749, 747), (748, 750, 751, 749), (750, 752, 753, 751), (752, 754, 755, 753), (754, 756, 757, 755), (756, 758, 759, 757), (758, 760, 761, 759), (760, 762, 763, 761), (762, 764, 765, 763), (764, 766, 767, 765), (766, 705, 704, 767), (705, 96, 115, 706)])
me_cylinder.polygons.foreach_set('use_smooth', [True] * 737)
_k = set([(640, 643), (640, 644), (641, 642), (641, 645), (642, 703), (643, 702), (644, 646), (645, 647), (646, 648), (647, 649), (648, 650), (649, 651), (650, 652), (651, 653), (652, 654), (653, 655), (654, 656), (655, 657), (656, 658), (657, 659), (658, 660), (659, 661), (660, 662), (661, 663), (662, 664), (663, 665), (664, 666), (665, 667), (666, 668), (667, 669), (668, 670), (669, 671), (670, 672), (671, 673), (672, 674), (673, 675), (674, 676), (675, 677), (676, 678), (677, 679), (678, 680), (679, 681), (680, 682), (681, 683), (682, 684), (683, 685), (684, 686), (685, 687), (686, 688), (687, 689), (688, 690), (689, 691), (690, 692), (691, 693), (692, 694), (693, 695), (694, 696), (695, 697), (696, 698), (697, 699), (698, 700), (699, 701), (700, 702), (701, 703)])
me_cylinder.attributes.new('sharp_edge', 'BOOLEAN', 'EDGE').data.foreach_set('value', [ (min(e.vertices), max(e.vertices)) in _k for e in me_cylinder.edges])
_uv = me_cylinder.uv_layers.new(name='UVMap')
_uv.uv.foreach_set('vector', [0.459, 0.2288, 0.4507, 0.1882, 0.467, 0.1832, 0.476, 0.2271, 1.0, 0.9545, 1.0, 0.9987, 0.9688, 0.9987, 0.9688, 0.9545, 0.4347, 0.1502, 0.4115, 0.1163, 0.4246, 0.1055, 0.4496, 0.1422, 0.4115, 0.1163, 0.3823, 0.08757, 0.3929, 0.07446, 0.4246, 0.1055, 0.3823, 0.08757, 0.3481, 0.06521, 0.356, 0.05031, 0.3929, 0.07446, 0.3481, 0.06521, 0.3103, 0.04997, 0.3151, 0.03386, 0.356, 0.05031, 0.3103, 0.04997, 0.2704, 0.04239, 0.2719, 0.02568, 0.3151, 0.03386, 0.2704, 0.04239, 0.2297, 0.04271, 0.228, 0.02604, 0.2719, 0.02568, 0.2297, 0.04271, 0.19, 0.0509, 0.1851, 0.03489, 0.228, 0.02604, 0.19, 0.0509, 0.1526, 0.06663, 0.1447, 0.05189, 0.1851, 0.03489, 0.1526, 0.06663, 0.119, 0.08929, 0.1084, 0.07636, 0.1447, 0.05189, 0.119, 0.08929, 0.09046, 0.118, 0.07757, 0.1074, 0.1084, 0.07636, 0.09046, 0.118, 0.06802, 0.1517, 0.05332, 0.1438, 0.07757, 0.1074, 0.06802, 0.1517, 0.05254, 0.1891, 0.03658, 0.1842, 0.05332, 0.1438, 0.05254, 0.1891, 0.0446, 0.2288, 0.028, 0.227, 0.03658, 0.1842, 0.0446, 0.2288, 0.04452, 0.2692, 0.0279, 0.2707, 0.028, 0.227, 0.04452, 0.2692, 0.05229, 0.3089, 0.03627, 0.3136, 0.0279, 0.2707, 0.05229, 0.3089, 0.06761, 0.3464, 0.0528, 0.3541, 0.03627, 0.3136, 0.06761, 0.3464, 0.08991, 0.3802, 0.07687, 0.3907, 0.0528, 0.3541, 0.08991, 0.3802, 0.1183, 0.4091, 0.1076, 0.4218, 0.07687, 0.3907, 0.1183, 0.4091, 0.1519, 0.4319, 0.1438, 0.4465, 0.1076, 0.4218, 0.1519, 0.4319, 0.1892, 0.4478, 0.1841, 0.4637, 0.1438, 0.4465, 0.1892, 0.4478, 0.2289, 0.4561, 0.227, 0.4728, 0.1841, 0.4637, 0.2289, 0.4561, 0.2696, 0.4566, 0.271, 0.4733, 0.227, 0.4728, 0.2696, 0.4566, 0.3097, 0.4491, 0.3143, 0.4653, 0.271, 0.4733, 0.3097, 0.4491, 0.3476, 0.434, 0.3553, 0.449, 0.3143, 0.4653, 0.3476, 0.434, 0.3819, 0.4117, 0.3924, 0.4249, 0.3553, 0.449, 0.3819, 0.4117, 0.4113, 0.383, 0.4242, 0.394, 0.3924, 0.4249, 0.4113, 0.383, 0.4346, 0.349, 0.4495, 0.3572, 0.4242, 0.394, 0.4346, 0.349, 0.4507, 0.3109, 0.467, 0.316, 0.4495, 0.3572, 0.289, 0.05416, 0.3264, 0.06552, 0.3264, 0.06552, 0.289, 0.05416, 0.4507, 0.3109, 0.459, 0.2702, 0.476, 0.272, 0.467, 0.316, 0.1088, 0.3912, 0.08397, 0.3609, 0.08397, 0.3609, 0.1088, 0.3912, 0.03125, 0.5011, 0.03125, 0.5455, 0.0, 0.5455, 0.0, 0.5011, 0.4578, 0.2701, 0.4496, 0.3105, 0.4389, 0.3073, 0.4467, 0.269, 0.9375, 0.5011, 0.9375, 0.5455, 0.9062, 0.5455, 0.9062, 0.5011, 0.4336, 0.1508, 0.4496, 0.1886, 0.439, 0.1919, 0.4239, 0.1561, 0.9063, 0.5011, 0.9062, 0.5455, 0.875, 0.5455, 0.875, 0.5011, 0.4107, 0.117, 0.4336, 0.1508, 0.4239, 0.1561, 0.4022, 0.1241, 0.875, 0.5011, 0.875, 0.5455, 0.8438, 0.5455, 0.8438, 0.5011, 0.3816, 0.08847, 0.4107, 0.117, 0.4022, 0.1241, 0.3747, 0.09708, 0.8438, 0.5011, 0.8438, 0.5455, 0.8125, 0.5455, 0.8125, 0.5011, 0.3476, 0.06622, 0.3816, 0.08847, 0.3747, 0.09708, 0.3425, 0.07599, 0.8125, 0.5011, 0.8125, 0.5455, 0.7812, 0.5455, 0.7812, 0.5011, 0.31, 0.05106, 0.3476, 0.06622, 0.3425, 0.07599, 0.3069, 0.06161, 0.7812, 0.5011, 0.7812, 0.5455, 0.75, 0.5455, 0.75, 0.5011, 0.2702, 0.04352, 0.31, 0.05106, 0.3069, 0.06161, 0.2693, 0.05445, 0.75, 0.5011, 0.75, 0.5455, 0.7188, 0.5455, 0.7188, 0.5011, 0.2298, 0.04384, 0.2702, 0.04352, 0.2693, 0.05445, 0.231, 0.05474, 0.7188, 0.5011, 0.7188, 0.5455, 0.6875, 0.5455, 0.6875, 0.5011, 0.1903, 0.05199, 0.2298, 0.04384, 0.231, 0.05474, 0.1936, 0.06244, 0.6875, 0.5011, 0.6875, 0.5455, 0.6562, 0.5455, 0.6562, 0.5011, 0.1531, 0.06763, 0.1903, 0.05199, 0.1936, 0.06244, 0.1584, 0.07724, 0.6562, 0.5011, 0.6562, 0.5455, 0.625, 0.5455, 0.625, 0.5011, 0.1197, 0.09016, 0.1531, 0.06763, 0.1584, 0.07724, 0.1267, 0.09857, 0.625, 0.5011, 0.625, 0.5455, 0.5938, 0.5455, 0.5938, 0.5011, 0.09134, 0.1187, 0.1197, 0.09016, 0.1267, 0.09857, 0.09981, 0.1256, 0.5938, 0.5011, 0.5938, 0.5455, 0.5625, 0.5455, 0.5625, 0.5011, 0.06902, 0.1522, 0.09134, 0.1187, 0.09981, 0.1256, 0.07867, 0.1573, 0.5625, 0.5011, 0.5625, 0.5455, 0.5312, 0.5455, 0.5312, 0.5011, 0.05362, 0.1894, 0.06902, 0.1522, 0.07867, 0.1573, 0.06408, 0.1926, 0.5312, 0.5011, 0.5312, 0.5455, 0.5, 0.5455, 0.5, 0.5011, 0.04573, 0.2289, 0.05362, 0.1894, 0.06408, 0.1926, 0.05659, 0.2299, 0.5, 0.5011, 0.5, 0.5455, 0.4688, 0.5455, 0.4688, 0.5011, 0.04565, 0.2691, 0.04573, 0.2289, 0.05659, 0.2299, 0.05652, 0.268, 0.4687, 0.5011, 0.4688, 0.5455, 0.4375, 0.5455, 0.4375, 0.5011, 0.05338, 0.3086, 0.04565, 0.2691, 0.05652, 0.268, 0.06383, 0.3055, 0.4375, 0.5011, 0.4375, 0.5455, 0.4062, 0.5455, 0.4062, 0.5011, 0.06861, 0.3459, 0.05338, 0.3086, 0.06383, 0.3055, 0.07826, 0.3407, 0.4062, 0.5011, 0.4062, 0.5455, 0.375, 0.5455, 0.375, 0.5011, 0.09079, 0.3795, 0.06861, 0.3459, 0.07826, 0.3407, 0.09926, 0.3726, 0.375, 0.5011, 0.375, 0.5455, 0.3438, 0.5455, 0.3438, 0.5011, 0.1191, 0.4082, 0.09079, 0.3795, 0.09926, 0.3726, 0.1261, 0.3998, 0.3438, 0.5011, 0.3438, 0.5455, 0.3125, 0.5455, 0.3125, 0.5011, 0.1524, 0.4309, 0.1191, 0.4082, 0.1261, 0.3998, 0.1576, 0.4213, 0.3125, 0.5011, 0.3125, 0.5455, 0.2812, 0.5455, 0.2812, 0.5011, 0.1895, 0.4467, 0.1524, 0.4309, 0.1576, 0.4213, 0.1928, 0.4362, 0.2812, 0.5011, 0.2812, 0.5455, 0.25, 0.5455, 0.25, 0.5011, 0.2291, 0.455, 0.1895, 0.4467, 0.1928, 0.4362, 0.2302, 0.4441, 0.25, 0.5011, 0.25, 0.5455, 0.2188, 0.5455, 0.2188, 0.5011, 0.2695, 0.4555, 0.2291, 0.455, 0.2302, 0.4441, 0.2686, 0.4445, 0.2188, 0.5011, 0.2188, 0.5455, 0.1875, 0.5455, 0.1875, 0.5011, 0.3094, 0.448, 0.2695, 0.4555, 0.2686, 0.4445, 0.3063, 0.4375, 0.1875, 0.5011, 0.1875, 0.5455, 0.1562, 0.5455, 0.1562, 0.5011, 0.3471, 0.433, 0.3094, 0.448, 0.3063, 0.4375, 0.342, 0.4232, 0.1562, 0.5011, 0.1562, 0.5455, 0.125, 0.5455, 0.125, 0.5011, 0.3812, 0.4108, 0.3471, 0.433, 0.342, 0.4232, 0.3743, 0.4022, 0.125, 0.5011, 0.125, 0.5455, 0.09375, 0.5455, 0.09375, 0.5011, 0.4104, 0.3822, 0.3812, 0.4108, 0.3743, 0.4022, 0.4019, 0.3751, 0.09375, 0.5011, 0.09375, 0.5455, 0.0625, 0.5455, 0.0625, 0.5011, 0.4335, 0.3484, 0.4104, 0.3822, 0.4019, 0.3751, 0.4238, 0.3431, 0.0625, 0.5011, 0.0625, 0.5455, 0.03125, 0.5455, 0.03125, 0.5011, 0.4496, 0.3105, 0.4335, 0.3484, 0.4238, 0.3431, 0.4389, 0.3073, 0.9688, 0.5011, 0.9688, 0.5455, 0.9375, 0.5455, 0.9375, 0.5011, 0.4496, 0.1886, 0.4578, 0.2289, 0.4467, 0.23, 0.439, 0.1919, 0.3609, 0.08397, 0.3912, 0.1088, 0.3912, 0.1088, 0.3609, 0.08397, 0.6214, 0.2432, 0.6264, 0.2183, 0.6361, 0.1949, 0.6501, 0.1739, 0.6681, 0.156, 0.6891, 0.1419, 0.7125, 0.1322, 0.7373, 0.1273, 0.7627, 0.1273, 0.7875, 0.1322, 0.8109, 0.1419, 0.832, 0.156, 0.8499, 0.1739, 0.8639, 0.195, 0.8736, 0.2184, 0.8785, 0.2432, 0.8785, 0.2685, 0.8736, 0.2934, 0.8639, 0.3168, 0.8498, 0.3378, 0.8319, 0.3557, 0.8109, 0.3698, 0.7875, 0.3795, 0.7626, 0.3844, 0.7373, 0.3844, 0.7125, 0.3795, 0.6891, 0.3698, 0.668, 0.3557, 0.6501, 0.3378, 0.636, 0.3167, 0.6264, 0.2933, 0.6214, 0.2685, 0.6468, 0.4489, 0.6112, 0.425, 0.668, 0.3557, 0.6891, 0.3698, 0.943, 0.1527, 0.9594, 0.1923, 0.8736, 0.2184, 0.8639, 0.195, 0.5322, 0.2344, 0.5406, 0.1923, 0.6264, 0.2183, 0.6214, 0.2432, 0.1391, 0.416, 0.1088, 0.3912, 0.1088, 0.3912, 0.1391, 0.416, 0.25, 0.05032, 0.289, 0.05416, 0.289, 0.05416, 0.25, 0.05032, 0.3264, 0.4345, 0.289, 0.4458, 0.289, 0.4458, 0.3264, 0.4345, 0.6112, 0.425, 0.5808, 0.3947, 0.6501, 0.3378, 0.668, 0.3557, 0.9594, 0.1923, 0.9678, 0.2344, 0.8785, 0.2432, 0.8736, 0.2184, 0.5406, 0.1923, 0.557, 0.1527, 0.6361, 0.1949, 0.6264, 0.2183, 0.1736, 0.4345, 0.1391, 0.416, 0.1391, 0.416, 0.1736, 0.4345, 0.211, 0.05416, 0.25, 0.05032, 0.25, 0.05032, 0.211, 0.05416, 0.9688, 0.9545, 0.9688, 0.9987, 0.9375, 0.9987, 0.9375, 0.9545, 0.5808, 0.3947, 0.557, 0.359, 0.636, 0.3167, 0.6501, 0.3378, 0.9678, 0.2344, 0.9678, 0.2773, 0.8785, 0.2685, 0.8785, 0.2432, 0.557, 0.1527, 0.5808, 0.117, 0.6501, 0.1739, 0.6361, 0.1949, 0.211, 0.4458, 0.1736, 0.4345, 0.1736, 0.4345, 0.211, 0.4458, 0.1736, 0.06552, 0.211, 0.05416, 0.211, 0.05416, 0.1736, 0.06552, 0.416, 0.3609, 0.3912, 0.3912, 0.3912, 0.3912, 0.416, 0.3609, 0.557, 0.359, 0.5406, 0.3194, 0.6264, 0.2933, 0.636, 0.3167, 0.9678, 0.2773, 0.9594, 0.3194, 0.8736, 0.2934, 0.8785, 0.2685, 0.5808, 0.117, 0.6112, 0.08669, 0.6681, 0.156, 0.6501, 0.1739, 0.1391, 0.08397, 0.1736, 0.06552, 0.1736, 0.06552, 0.1391, 0.08397, 0.4345, 0.3264, 0.416, 0.3609, 0.416, 0.3609, 0.4345, 0.3264, 0.5406, 0.3194, 0.5322, 0.2773, 0.6214, 0.2685, 0.6264, 0.2933, 0.9594, 0.3194, 0.943, 0.359, 0.8639, 0.3168, 0.8736, 0.2934, 0.6112, 0.08669, 0.6468, 0.06286, 0.6891, 0.1419, 0.6681, 0.156, 0.1088, 0.1088, 0.1391, 0.08397, 0.1391, 0.08397, 0.1088, 0.1088, 0.4458, 0.289, 0.4345, 0.3264, 0.4345, 0.3264, 0.4458, 0.289, 0.5322, 0.2773, 0.5322, 0.2344, 0.6214, 0.2432, 0.6214, 0.2685, 0.943, 0.359, 0.9192, 0.3947, 0.8498, 0.3378, 0.8639, 0.3168, 0.6468, 0.06286, 0.6865, 0.04644, 0.7125, 0.1322, 0.6891, 0.1419, 0.3912, 0.3912, 0.3609, 0.416, 0.3609, 0.416, 0.3912, 0.3912, 0.08397, 0.1391, 0.1088, 0.1088, 0.1088, 0.1088, 0.08397, 0.1391, 0.4497, 0.25, 0.4458, 0.289, 0.4458, 0.289, 0.4497, 0.25, 0.9192, 0.3947, 0.8888, 0.425, 0.8319, 0.3557, 0.8498, 0.3378, 0.6865, 0.04644, 0.7285, 0.03807, 0.7373, 0.1273, 0.7125, 0.1322, 0.06552, 0.1736, 0.08397, 0.1391, 0.08397, 0.1391, 0.06552, 0.1736, 0.4458, 0.211, 0.4497, 0.25, 0.4497, 0.25, 0.4458, 0.211, 0.8888, 0.425, 0.8531, 0.4489, 0.8109, 0.3698, 0.8319, 0.3557, 0.7285, 0.03807, 0.7714, 0.03807, 0.7627, 0.1273, 0.7373, 0.1273, 0.05416, 0.211, 0.06552, 0.1736, 0.06552, 0.1736, 0.05416, 0.211, 0.4345, 0.1736, 0.4458, 0.211, 0.4458, 0.211, 0.4345, 0.1736, 0.8531, 0.4489, 0.8135, 0.4653, 0.7875, 0.3795, 0.8109, 0.3698, 0.7714, 0.03807, 0.8135, 0.04644, 0.7875, 0.1322, 0.7627, 0.1273, 0.05032, 0.25, 0.05416, 0.211, 0.05416, 0.211, 0.05032, 0.25, 0.416, 0.1391, 0.4345, 0.1736, 0.4345, 0.1736, 0.416, 0.1391, 0.8135, 0.4653, 0.7714, 0.4736, 0.7626, 0.3844, 0.7875, 0.3795, 0.8135, 0.04644, 0.8531, 0.06286, 0.8109, 0.1419, 0.7875, 0.1322, 0.05416, 0.289, 0.05032, 0.25, 0.05032, 0.25, 0.05416, 0.289, 0.311, 0.2195, 0.3004, 0.2239, 0.1287, 0.1004, 0.16, 0.07934, 0.7714, 0.4736, 0.7285, 0.4736, 0.7373, 0.3844, 0.7626, 0.3844, 0.8531, 0.06286, 0.8888, 0.08669, 0.832, 0.156, 0.8109, 0.1419, 0.06552, 0.3264, 0.05416, 0.289, 0.05416, 0.289, 0.06552, 0.3264, 0.3912, 0.1088, 0.416, 0.1391, 0.416, 0.1391, 0.3912, 0.1088, 0.7285, 0.4736, 0.6865, 0.4653, 0.7125, 0.3795, 0.7373, 0.3844, 0.8888, 0.08669, 0.9191, 0.117, 0.8499, 0.1739, 0.832, 0.156, 0.08397, 0.3609, 0.06552, 0.3264, 0.06552, 0.3264, 0.08397, 0.3609, 0.3264, 0.06552, 0.3609, 0.08397, 0.3609, 0.08397, 0.3264, 0.06552, 0.6865, 0.4653, 0.6468, 0.4489, 0.6891, 0.3698, 0.7125, 0.3795, 0.9191, 0.117, 0.943, 0.1527, 0.8639, 0.195, 0.8499, 0.1739, 0.03125, 0.9545, 0.03125, 0.9987, 0.0, 0.9987, 0.0, 0.9545, 0.3609, 0.416, 0.3264, 0.4345, 0.3264, 0.4345, 0.3609, 0.416, 0.9375, 0.9545, 0.9375, 0.9987, 0.9062, 0.9987, 0.9062, 0.9545, 0.9062, 0.9545, 0.9062, 0.9987, 0.875, 0.9987, 0.875, 0.9545, 0.875, 0.9545, 0.875, 0.9987, 0.8438, 0.9987, 0.8438, 0.9545, 0.8438, 0.9545, 0.8438, 0.9987, 0.8125, 0.9987, 0.8125, 0.9545, 0.8125, 0.9545, 0.8125, 0.9987, 0.7813, 0.9987, 0.7812, 0.9545, 0.7812, 0.9545, 0.7812, 0.9987, 0.75, 0.9987, 0.75, 0.9545, 0.75, 0.9545, 0.75, 0.9987, 0.7188, 0.9987, 0.7188, 0.9545, 0.7188, 0.9545, 0.7188, 0.9987, 0.6875, 0.9987, 0.6875, 0.9545, 0.6875, 0.9545, 0.6875, 0.9987, 0.6562, 0.9987, 0.6562, 0.9545, 0.6562, 0.9545, 0.6562, 0.9987, 0.625, 0.9987, 0.625, 0.9545, 0.625, 0.9545, 0.625, 0.9987, 0.5938, 0.9987, 0.5937, 0.9545, 0.5937, 0.9545, 0.5938, 0.9987, 0.5625, 0.9987, 0.5625, 0.9545, 0.5625, 0.9545, 0.5625, 0.9987, 0.5312, 0.9987, 0.5312, 0.9545, 0.5312, 0.9545, 0.5312, 0.9987, 0.5, 0.9987, 0.5, 0.9545, 0.5, 0.9545, 0.5, 0.9987, 0.4687, 0.9987, 0.4687, 0.9545, 0.4687, 0.9545, 0.4687, 0.9987, 0.4375, 0.9987, 0.4375, 0.9545, 0.4375, 0.9545, 0.4375, 0.9987, 0.4062, 0.9987, 0.4062, 0.9545, 0.4062, 0.9545, 0.4062, 0.9987, 0.375, 0.9987, 0.375, 0.9545, 0.375, 0.9545, 0.375, 0.9987, 0.3438, 0.9987, 0.3438, 0.9545, 0.3438, 0.9545, 0.3438, 0.9987, 0.3125, 0.9987, 0.3125, 0.9545, 0.3125, 0.9545, 0.3125, 0.9987, 0.2812, 0.9987, 0.2812, 0.9545, 0.2812, 0.9545, 0.2812, 0.9987, 0.25, 0.9987, 0.25, 0.9545, 0.25, 0.9545, 0.25, 0.9987, 0.2188, 0.9987, 0.2187, 0.9545, 0.2187, 0.9545, 0.2188, 0.9987, 0.1875, 0.9987, 0.1875, 0.9545, 0.1875, 0.9545, 0.1875, 0.9987, 0.1562, 0.9987, 0.1562, 0.9545, 0.1562, 0.9545, 0.1562, 0.9987, 0.125, 0.9987, 0.125, 0.9545, 0.125, 0.9545, 0.125, 0.9987, 0.09375, 0.9987, 0.09375, 0.9545, 0.09375, 0.9545, 0.09375, 0.9987, 0.0625, 0.9987, 0.0625, 0.9545, 0.0625, 0.9545, 0.0625, 0.9987, 0.03125, 0.9987, 0.03125, 0.9545, 0.4507, 0.1882, 0.4347, 0.1502, 0.4496, 0.1422, 0.467, 0.1832, 0.211, 0.4458, 0.1736, 0.4345, 0.1736, 0.4345, 0.211, 0.4458, 0.3529, 0.3022, 0.3656, 0.3012, 0.3065, 0.4349, 0.2692, 0.442, 0.3004, 0.2239, 0.2916, 0.2295, 0.1021, 0.1271, 0.1287, 0.1004, 0.3656, 0.3012, 0.3775, 0.2985, 0.3418, 0.4207, 0.3065, 0.4349, 0.2916, 0.2295, 0.2847, 0.2363, 0.08113, 0.1585, 0.1021, 0.1271, 0.4108, 0.2567, 0.4077, 0.2481, 0.4372, 0.1932, 0.4447, 0.2307, 0.3775, 0.2985, 0.3882, 0.2942, 0.3736, 0.3998, 0.3418, 0.4207, 0.2847, 0.2363, 0.2802, 0.2439, 0.06669, 0.1933, 0.08113, 0.1585, 0.25, 0.4497, 0.211, 0.4458, 0.211, 0.4458, 0.25, 0.4497, 0.3882, 0.2942, 0.3973, 0.2886, 0.4008, 0.373, 0.3736, 0.3998, 0.2802, 0.2439, 0.278, 0.2521, 0.05928, 0.2302, 0.06669, 0.1933, 0.4077, 0.2481, 0.4021, 0.24, 0.4225, 0.158, 0.4372, 0.1932, 0.3973, 0.2886, 0.4043, 0.2818, 0.4223, 0.3414, 0.4008, 0.373, 0.278, 0.2521, 0.2785, 0.2606, 0.05921, 0.2679, 0.05928, 0.2302, 0.4021, 0.24, 0.3944, 0.2327, 0.4011, 0.1263, 0.4225, 0.158, 0.4043, 0.2818, 0.409, 0.274, 0.4371, 0.3062, 0.4223, 0.3414, 0.2785, 0.2606, 0.2814, 0.269, 0.06646, 0.3048, 0.05921, 0.2679, 0.3944, 0.2327, 0.3848, 0.2265, 0.374, 0.0995, 0.4011, 0.1263, 0.409, 0.274, 0.4112, 0.2655, 0.4447, 0.2688, 0.4371, 0.3062, 0.2814, 0.269, 0.2868, 0.2769, 0.08076, 0.3397, 0.06646, 0.3048, 0.3848, 0.2265, 0.3736, 0.2215, 0.3422, 0.07855, 0.374, 0.0995, 0.2868, 0.2769, 0.2944, 0.2843, 0.1016, 0.3712, 0.08076, 0.3397, 0.3736, 0.2215, 0.3614, 0.2179, 0.3071, 0.06422, 0.3422, 0.07855, 0.2944, 0.2843, 0.3038, 0.2906, 0.1281, 0.398, 0.1016, 0.3712, 0.3614, 0.2179, 0.3485, 0.2158, 0.2698, 0.05703, 0.3071, 0.06422, 0.3038, 0.2906, 0.3149, 0.2957, 0.1594, 0.4192, 0.1281, 0.398, 0.3485, 0.2158, 0.3355, 0.2155, 0.2319, 0.05722, 0.2698, 0.05703, 0.3149, 0.2957, 0.327, 0.2995, 0.1942, 0.434, 0.1594, 0.4192, 0.3355, 0.2155, 0.3228, 0.2167, 0.1949, 0.06476, 0.2319, 0.05722, 0.327, 0.2995, 0.3399, 0.3017, 0.2313, 0.4417, 0.1942, 0.434, 0.3228, 0.2167, 0.311, 0.2195, 0.16, 0.07934, 0.1949, 0.06476, 0.3399, 0.3017, 0.3529, 0.3022, 0.2692, 0.442, 0.2313, 0.4417, 0.5322, 0.2344, 0.5322, 0.2773, 0.5137, 0.2791, 0.5137, 0.2326, 0.03125, 0.5455, 0.03125, 0.5909, 0.0, 0.5909, 0.0, 0.5455, 0.03125, 0.5909, 0.03125, 0.6364, 0.0, 0.6364, 0.0, 0.5909, 0.03125, 0.6364, 0.03125, 0.6818, 0.0, 0.6818, 0.0, 0.6364, 0.03125, 0.6818, 0.03125, 0.7273, 0.0, 0.7273, 0.0, 0.6818, 0.03125, 0.7273, 0.03125, 0.7727, 0.0, 0.7727, 0.0, 0.7273, 0.03125, 0.7727, 0.03125, 0.8182, 0.0, 0.8182, 0.0, 0.7727, 0.03125, 0.8182, 0.03125, 0.8636, 0.0, 0.8636, 0.0, 0.8182, 0.03125, 0.8636, 0.03125, 0.9091, 0.0, 0.9091, 0.0, 0.8636, 0.03125, 0.9091, 0.03125, 0.9545, 0.0, 0.9545, 0.0, 0.9091, 0.5322, 0.2773, 0.5406, 0.3194, 0.5227, 0.3248, 0.5137, 0.2791, 0.0625, 0.5455, 0.0625, 0.5909, 0.03125, 0.5909, 0.03125, 0.5455, 0.0625, 0.5909, 0.0625, 0.6364, 0.03125, 0.6364, 0.03125, 0.5909, 0.0625, 0.6364, 0.0625, 0.6818, 0.03125, 0.6818, 0.03125, 0.6364, 0.0625, 0.6818, 0.0625, 0.7273, 0.03125, 0.7273, 0.03125, 0.6818, 0.0625, 0.7273, 0.0625, 0.7727, 0.03125, 0.7727, 0.03125, 0.7273, 0.0625, 0.7727, 0.0625, 0.8182, 0.03125, 0.8182, 0.03125, 0.7727, 0.0625, 0.8182, 0.0625, 0.8636, 0.03125, 0.8636, 0.03125, 0.8182, 0.0625, 0.8636, 0.0625, 0.9091, 0.03125, 0.9091, 0.03125, 0.8636, 0.0625, 0.9091, 0.0625, 0.9545, 0.03125, 0.9545, 0.03125, 0.9091, 0.5406, 0.3194, 0.557, 0.359, 0.5406, 0.3678, 0.5227, 0.3248, 0.09375, 0.5455, 0.09375, 0.5909, 0.0625, 0.5909, 0.0625, 0.5455, 0.09375, 0.5909, 0.09375, 0.6364, 0.0625, 0.6364, 0.0625, 0.5909, 0.09375, 0.6364, 0.09375, 0.6818, 0.0625, 0.6818, 0.0625, 0.6364, 0.09375, 0.6818, 0.09375, 0.7273, 0.0625, 0.7273, 0.0625, 0.6818, 0.09375, 0.7273, 0.09375, 0.7727, 0.0625, 0.7727, 0.0625, 0.7273, 0.09375, 0.7727, 0.09375, 0.8182, 0.0625, 0.8182, 0.0625, 0.7727, 0.09375, 0.8182, 0.09375, 0.8636, 0.0625, 0.8636, 0.0625, 0.8182, 0.09375, 0.8636, 0.09375, 0.9091, 0.0625, 0.9091, 0.0625, 0.8636, 0.09375, 0.9091, 0.09375, 0.9545, 0.0625, 0.9545, 0.0625, 0.9091, 0.557, 0.359, 0.5808, 0.3947, 0.5664, 0.4065, 0.5406, 0.3678, 0.125, 0.5455, 0.125, 0.5909, 0.09375, 0.5909, 0.09375, 0.5455, 0.125, 0.5909, 0.125, 0.6364, 0.09375, 0.6364, 0.09375, 0.5909, 0.125, 0.6364, 0.125, 0.6818, 0.09375, 0.6818, 0.09375, 0.6364, 0.125, 0.6818, 0.125, 0.7273, 0.09375, 0.7273, 0.09375, 0.6818, 0.125, 0.7273, 0.125, 0.7727, 0.09375, 0.7727, 0.09375, 0.7273, 0.125, 0.7727, 0.125, 0.8182, 0.09375, 0.8182, 0.09375, 0.7727, 0.125, 0.8182, 0.125, 0.8636, 0.09375, 0.8636, 0.09375, 0.8182, 0.125, 0.8636, 0.125, 0.9091, 0.09375, 0.9091, 0.09375, 0.8636, 0.125, 0.9091, 0.125, 0.9545, 0.09375, 0.9545, 0.09375, 0.9091, 0.5808, 0.3947, 0.6112, 0.425, 0.5993, 0.4394, 0.5664, 0.4065, 0.1562, 0.5455, 0.1562, 0.5909, 0.125, 0.5909, 0.125, 0.5455, 0.1562, 0.5909, 0.1562, 0.6364, 0.125, 0.6364, 0.125, 0.5909, 0.1562, 0.6364, 0.1562, 0.6818, 0.125, 0.6818, 0.125, 0.6364, 0.1562, 0.6818, 0.1562, 0.7273, 0.125, 0.7273, 0.125, 0.6818, 0.1562, 0.7273, 0.1562, 0.7727, 0.125, 0.7727, 0.125, 0.7273, 0.1562, 0.7727, 0.1562, 0.8182, 0.125, 0.8182, 0.125, 0.7727, 0.1562, 0.8182, 0.1562, 0.8636, 0.125, 0.8636, 0.125, 0.8182, 0.1562, 0.8636, 0.1562, 0.9091, 0.125, 0.9091, 0.125, 0.8636, 0.1562, 0.9091, 0.1562, 0.9545, 0.125, 0.9545, 0.125, 0.9091, 0.6112, 0.425, 0.6468, 0.4489, 0.638, 0.4653, 0.5993, 0.4394, 0.1875, 0.5455, 0.1875, 0.5909, 0.1562, 0.5909, 0.1562, 0.5455, 0.1875, 0.5909, 0.1875, 0.6364, 0.1562, 0.6364, 0.1562, 0.5909, 0.1875, 0.6364, 0.1875, 0.6818, 0.1562, 0.6818, 0.1562, 0.6364, 0.1875, 0.6818, 0.1875, 0.7273, 0.1562, 0.7273, 0.1562, 0.6818, 0.1875, 0.7273, 0.1875, 0.7727, 0.1562, 0.7727, 0.1562, 0.7273, 0.1875, 0.7727, 0.1875, 0.8182, 0.1562, 0.8182, 0.1562, 0.7727, 0.1875, 0.8182, 0.1875, 0.8636, 0.1562, 0.8636, 0.1562, 0.8182, 0.1875, 0.8636, 0.1875, 0.9091, 0.1562, 0.9091, 0.1562, 0.8636, 0.1875, 0.9091, 0.1875, 0.9545, 0.1562, 0.9545, 0.1562, 0.9091, 0.6468, 0.4489, 0.6865, 0.4653, 0.681, 0.4831, 0.638, 0.4653, 0.2188, 0.5455, 0.2187, 0.5909, 0.1875, 0.5909, 0.1875, 0.5455, 0.2187, 0.5909, 0.2187, 0.6364, 0.1875, 0.6364, 0.1875, 0.5909, 0.2187, 0.6364, 0.2187, 0.6818, 0.1875, 0.6818, 0.1875, 0.6364, 0.2187, 0.6818, 0.2187, 0.7273, 0.1875, 0.7273, 0.1875, 0.6818, 0.2187, 0.7273, 0.2187, 0.7727, 0.1875, 0.7727, 0.1875, 0.7273, 0.2187, 0.7727, 0.2187, 0.8182, 0.1875, 0.8182, 0.1875, 0.7727, 0.2187, 0.8182, 0.2187, 0.8636, 0.1875, 0.8636, 0.1875, 0.8182, 0.2187, 0.8636, 0.2187, 0.9091, 0.1875, 0.9091, 0.1875, 0.8636, 0.2187, 0.9091, 0.2187, 0.9545, 0.1875, 0.9545, 0.1875, 0.9091, 0.6865, 0.4653, 0.7285, 0.4736, 0.7267, 0.4922, 0.681, 0.4831, 0.25, 0.5455, 0.25, 0.5909, 0.2187, 0.5909, 0.2188, 0.5455, 0.25, 0.5909, 0.25, 0.6364, 0.2187, 0.6364, 0.2187, 0.5909, 0.25, 0.6364, 0.25, 0.6818, 0.2187, 0.6818, 0.2187, 0.6364, 0.25, 0.6818, 0.25, 0.7273, 0.2187, 0.7273, 0.2187, 0.6818, 0.25, 0.7273, 0.25, 0.7727, 0.2187, 0.7727, 0.2187, 0.7273, 0.25, 0.7727, 0.25, 0.8182, 0.2187, 0.8182, 0.2187, 0.7727, 0.25, 0.8182, 0.25, 0.8636, 0.2187, 0.8636, 0.2187, 0.8182, 0.25, 0.8636, 0.25, 0.9091, 0.2187, 0.9091, 0.2187, 0.8636, 0.25, 0.9091, 0.25, 0.9545, 0.2187, 0.9545, 0.2187, 0.9091, 0.7285, 0.4736, 0.7714, 0.4736, 0.7733, 0.4922, 0.7267, 0.4922, 0.2812, 0.5455, 0.2812, 0.5909, 0.25, 0.5909, 0.25, 0.5455, 0.2812, 0.5909, 0.2812, 0.6364, 0.25, 0.6364, 0.25, 0.5909, 0.2812, 0.6364, 0.2812, 0.6818, 0.25, 0.6818, 0.25, 0.6364, 0.2812, 0.6818, 0.2812, 0.7273, 0.25, 0.7273, 0.25, 0.6818, 0.2812, 0.7273, 0.2812, 0.7727, 0.25, 0.7727, 0.25, 0.7273, 0.2812, 0.7727, 0.2812, 0.8182, 0.25, 0.8182, 0.25, 0.7727, 0.2812, 0.8182, 0.2812, 0.8636, 0.25, 0.8636, 0.25, 0.8182, 0.2812, 0.8636, 0.2812, 0.9091, 0.25, 0.9091, 0.25, 0.8636, 0.2812, 0.9091, 0.2812, 0.9545, 0.25, 0.9545, 0.25, 0.9091, 0.7714, 0.4736, 0.8135, 0.4653, 0.8189, 0.4831, 0.7733, 0.4922, 0.3125, 0.5455, 0.3125, 0.5909, 0.2812, 0.5909, 0.2812, 0.5455, 0.3125, 0.5909, 0.3125, 0.6364, 0.2812, 0.6364, 0.2812, 0.5909, 0.3125, 0.6364, 0.3125, 0.6818, 0.2812, 0.6818, 0.2812, 0.6364, 0.3125, 0.6818, 0.3125, 0.7273, 0.2812, 0.7273, 0.2812, 0.6818, 0.3125, 0.7273, 0.3125, 0.7727, 0.2812, 0.7727, 0.2812, 0.7273, 0.3125, 0.7727, 0.3125, 0.8182, 0.2812, 0.8182, 0.2812, 0.7727, 0.3125, 0.8182, 0.3125, 0.8636, 0.2812, 0.8636, 0.2812, 0.8182, 0.3125, 0.8636, 0.3125, 0.9091, 0.2812, 0.9091, 0.2812, 0.8636, 0.3125, 0.9091, 0.3125, 0.9545, 0.2812, 0.9545, 0.2812, 0.9091, 0.8135, 0.4653, 0.8531, 0.4489, 0.8619, 0.4653, 0.8189, 0.4831, 0.3438, 0.5455, 0.3437, 0.5909, 0.3125, 0.5909, 0.3125, 0.5455, 0.3437, 0.5909, 0.3437, 0.6364, 0.3125, 0.6364, 0.3125, 0.5909, 0.3437, 0.6364, 0.3437, 0.6818, 0.3125, 0.6818, 0.3125, 0.6364, 0.3437, 0.6818, 0.3437, 0.7273, 0.3125, 0.7273, 0.3125, 0.6818, 0.3437, 0.7273, 0.3438, 0.7727, 0.3125, 0.7727, 0.3125, 0.7273, 0.3438, 0.7727, 0.3438, 0.8182, 0.3125, 0.8182, 0.3125, 0.7727, 0.3438, 0.8182, 0.3438, 0.8636, 0.3125, 0.8636, 0.3125, 0.8182, 0.3438, 0.8636, 0.3438, 0.9091, 0.3125, 0.9091, 0.3125, 0.8636, 0.3438, 0.9091, 0.3438, 0.9545, 0.3125, 0.9545, 0.3125, 0.9091, 0.8531, 0.4489, 0.8888, 0.425, 0.9006, 0.4394, 0.8619, 0.4653, 0.375, 0.5455, 0.375, 0.5909, 0.3437, 0.5909, 0.3438, 0.5455, 0.375, 0.5909, 0.375, 0.6364, 0.3437, 0.6364, 0.3437, 0.5909, 0.375, 0.6364, 0.375, 0.6818, 0.3437, 0.6818, 0.3437, 0.6364, 0.375, 0.6818, 0.375, 0.7273, 0.3437, 0.7273, 0.3437, 0.6818, 0.375, 0.7273, 0.375, 0.7727, 0.3438, 0.7727, 0.3437, 0.7273, 0.375, 0.7727, 0.375, 0.8182, 0.3438, 0.8182, 0.3438, 0.7727, 0.375, 0.8182, 0.375, 0.8636, 0.3438, 0.8636, 0.3438, 0.8182, 0.375, 0.8636, 0.375, 0.9091, 0.3438, 0.9091, 0.3438, 0.8636, 0.375, 0.9091, 0.375, 0.9545, 0.3438, 0.9545, 0.3438, 0.9091, 0.8888, 0.425, 0.9192, 0.3947, 0.9336, 0.4065, 0.9006, 0.4394, 0.4062, 0.5455, 0.4062, 0.5909, 0.375, 0.5909, 0.375, 0.5455, 0.4062, 0.5909, 0.4063, 0.6364, 0.375, 0.6364, 0.375, 0.5909, 0.4063, 0.6364, 0.4063, 0.6818, 0.375, 0.6818, 0.375, 0.6364, 0.4063, 0.6818, 0.4062, 0.7273, 0.375, 0.7273, 0.375, 0.6818, 0.4062, 0.7273, 0.4062, 0.7727, 0.375, 0.7727, 0.375, 0.7273, 0.4062, 0.7727, 0.4062, 0.8182, 0.375, 0.8182, 0.375, 0.7727, 0.4062, 0.8182, 0.4062, 0.8636, 0.375, 0.8636, 0.375, 0.8182, 0.4062, 0.8636, 0.4062, 0.9091, 0.375, 0.9091, 0.375, 0.8636, 0.4062, 0.9091, 0.4062, 0.9545, 0.375, 0.9545, 0.375, 0.9091, 0.9192, 0.3947, 0.943, 0.359, 0.9594, 0.3678, 0.9336, 0.4065, 0.4375, 0.5455, 0.4375, 0.5909, 0.4062, 0.5909, 0.4062, 0.5455, 0.4375, 0.5909, 0.4375, 0.6364, 0.4063, 0.6364, 0.4062, 0.5909, 0.4375, 0.6364, 0.4375, 0.6818, 0.4063, 0.6818, 0.4063, 0.6364, 0.4375, 0.6818, 0.4375, 0.7273, 0.4062, 0.7273, 0.4063, 0.6818, 0.4375, 0.7273, 0.4375, 0.7727, 0.4062, 0.7727, 0.4062, 0.7273, 0.4375, 0.7727, 0.4375, 0.8182, 0.4062, 0.8182, 0.4062, 0.7727, 0.4375, 0.8182, 0.4375, 0.8636, 0.4062, 0.8636, 0.4062, 0.8182, 0.4375, 0.8636, 0.4375, 0.9091, 0.4062, 0.9091, 0.4062, 0.8636, 0.4375, 0.9091, 0.4375, 0.9545, 0.4062, 0.9545, 0.4062, 0.9091, 0.943, 0.359, 0.9594, 0.3194, 0.9772, 0.3248, 0.9594, 0.3678, 0.4688, 0.5455, 0.4688, 0.5909, 0.4375, 0.5909, 0.4375, 0.5455, 0.4688, 0.5909, 0.4688, 0.6364, 0.4375, 0.6364, 0.4375, 0.5909, 0.4688, 0.6364, 0.4688, 0.6818, 0.4375, 0.6818, 0.4375, 0.6364, 0.4688, 0.6818, 0.4688, 0.7273, 0.4375, 0.7273, 0.4375, 0.6818, 0.4688, 0.7273, 0.4688, 0.7727, 0.4375, 0.7727, 0.4375, 0.7273, 0.4688, 0.7727, 0.4688, 0.8182, 0.4375, 0.8182, 0.4375, 0.7727, 0.4688, 0.8182, 0.4688, 0.8636, 0.4375, 0.8636, 0.4375, 0.8182, 0.4688, 0.8636, 0.4687, 0.9091, 0.4375, 0.9091, 0.4375, 0.8636, 0.4687, 0.9091, 0.4687, 0.9545, 0.4375, 0.9545, 0.4375, 0.9091, 0.9594, 0.3194, 0.9678, 0.2773, 0.9863, 0.2791, 0.9772, 0.3248, 0.5, 0.5455, 0.5, 0.5909, 0.4688, 0.5909, 0.4688, 0.5455, 0.5, 0.5909, 0.5, 0.6364, 0.4688, 0.6364, 0.4688, 0.5909, 0.5, 0.6364, 0.5, 0.6818, 0.4688, 0.6818, 0.4688, 0.6364, 0.5, 0.6818, 0.5, 0.7273, 0.4688, 0.7273, 0.4688, 0.6818, 0.5, 0.7273, 0.5, 0.7727, 0.4688, 0.7727, 0.4688, 0.7273, 0.5, 0.7727, 0.5, 0.8182, 0.4688, 0.8182, 0.4688, 0.7727, 0.5, 0.8182, 0.5, 0.8636, 0.4688, 0.8636, 0.4688, 0.8182, 0.5, 0.8636, 0.5, 0.9091, 0.4687, 0.9091, 0.4688, 0.8636, 0.5, 0.9091, 0.5, 0.9545, 0.4687, 0.9545, 0.4687, 0.9091, 0.9678, 0.2773, 0.9678, 0.2344, 0.9863, 0.2326, 0.9863, 0.2791, 0.5312, 0.5455, 0.5312, 0.5909, 0.5, 0.5909, 0.5, 0.5455, 0.5312, 0.5909, 0.5312, 0.6364, 0.5, 0.6364, 0.5, 0.5909, 0.5312, 0.6364, 0.5312, 0.6818, 0.5, 0.6818, 0.5, 0.6364, 0.5312, 0.6818, 0.5312, 0.7273, 0.5, 0.7273, 0.5, 0.6818, 0.5312, 0.7273, 0.5312, 0.7727, 0.5, 0.7727, 0.5, 0.7273, 0.5312, 0.7727, 0.5312, 0.8182, 0.5, 0.8182, 0.5, 0.7727, 0.5312, 0.8182, 0.5312, 0.8636, 0.5, 0.8636, 0.5, 0.8182, 0.5312, 0.8636, 0.5312, 0.9091, 0.5, 0.9091, 0.5, 0.8636, 0.5312, 0.9091, 0.5312, 0.9545, 0.5, 0.9545, 0.5, 0.9091, 0.9678, 0.2344, 0.9594, 0.1923, 0.9772, 0.1869, 0.9863, 0.2326, 0.5625, 0.5455, 0.5625, 0.5909, 0.5312, 0.5909, 0.5312, 0.5455, 0.5625, 0.5909, 0.5625, 0.6364, 0.5312, 0.6364, 0.5312, 0.5909, 0.5625, 0.6364, 0.5625, 0.6818, 0.5312, 0.6818, 0.5312, 0.6364, 0.5625, 0.6818, 0.5625, 0.7273, 0.5312, 0.7273, 0.5312, 0.6818, 0.5625, 0.7273, 0.5625, 0.7727, 0.5312, 0.7727, 0.5312, 0.7273, 0.5625, 0.7727, 0.5625, 0.8182, 0.5312, 0.8182, 0.5312, 0.7727, 0.5625, 0.8182, 0.5625, 0.8636, 0.5312, 0.8636, 0.5312, 0.8182, 0.5625, 0.8636, 0.5625, 0.9091, 0.5312, 0.9091, 0.5312, 0.8636, 0.5625, 0.9091, 0.5625, 0.9545, 0.5312, 0.9545, 0.5312, 0.9091, 0.9594, 0.1923, 0.943, 0.1527, 0.9594, 0.1439, 0.9772, 0.1869, 0.5938, 0.5455, 0.5938, 0.5909, 0.5625, 0.5909, 0.5625, 0.5455, 0.5938, 0.5909, 0.5938, 0.6364, 0.5625, 0.6364, 0.5625, 0.5909, 0.5938, 0.6364, 0.5938, 0.6818, 0.5625, 0.6818, 0.5625, 0.6364, 0.5938, 0.6818, 0.5938, 0.7273, 0.5625, 0.7273, 0.5625, 0.6818, 0.5938, 0.7273, 0.5938, 0.7727, 0.5625, 0.7727, 0.5625, 0.7273, 0.5938, 0.7727, 0.5937, 0.8182, 0.5625, 0.8182, 0.5625, 0.7727, 0.5937, 0.8182, 0.5937, 0.8636, 0.5625, 0.8636, 0.5625, 0.8182, 0.5937, 0.8636, 0.5937, 0.9091, 0.5625, 0.9091, 0.5625, 0.8636, 0.5937, 0.9091, 0.5937, 0.9545, 0.5625, 0.9545, 0.5625, 0.9091, 0.943, 0.1527, 0.9191, 0.117, 0.9336, 0.1052, 0.9594, 0.1439, 0.625, 0.5455, 0.625, 0.5909, 0.5938, 0.5909, 0.5938, 0.5455, 0.625, 0.5909, 0.625, 0.6364, 0.5938, 0.6364, 0.5938, 0.5909, 0.625, 0.6364, 0.625, 0.6818, 0.5938, 0.6818, 0.5938, 0.6364, 0.625, 0.6818, 0.625, 0.7273, 0.5938, 0.7273, 0.5938, 0.6818, 0.625, 0.7273, 0.625, 0.7727, 0.5938, 0.7727, 0.5938, 0.7273, 0.625, 0.7727, 0.625, 0.8182, 0.5937, 0.8182, 0.5938, 0.7727, 0.625, 0.8182, 0.625, 0.8636, 0.5937, 0.8636, 0.5937, 0.8182, 0.625, 0.8636, 0.625, 0.9091, 0.5937, 0.9091, 0.5937, 0.8636, 0.625, 0.9091, 0.625, 0.9545, 0.5937, 0.9545, 0.5937, 0.9091, 0.9191, 0.117, 0.8888, 0.08669, 0.9006, 0.07228, 0.9336, 0.1052, 0.6562, 0.5455, 0.6562, 0.5909, 0.625, 0.5909, 0.625, 0.5455, 0.6562, 0.5909, 0.6563, 0.6364, 0.625, 0.6364, 0.625, 0.5909, 0.6563, 0.6364, 0.6563, 0.6818, 0.625, 0.6818, 0.625, 0.6364, 0.6563, 0.6818, 0.6562, 0.7273, 0.625, 0.7273, 0.625, 0.6818, 0.6562, 0.7273, 0.6562, 0.7727, 0.625, 0.7727, 0.625, 0.7273, 0.6562, 0.7727, 0.6562, 0.8182, 0.625, 0.8182, 0.625, 0.7727, 0.6562, 0.8182, 0.6562, 0.8636, 0.625, 0.8636, 0.625, 0.8182, 0.6562, 0.8636, 0.6562, 0.9091, 0.625, 0.9091, 0.625, 0.8636, 0.6562, 0.9091, 0.6562, 0.9545, 0.625, 0.9545, 0.625, 0.9091, 0.8888, 0.08669, 0.8531, 0.06286, 0.8619, 0.04642, 0.9006, 0.07228, 0.6875, 0.5455, 0.6875, 0.5909, 0.6562, 0.5909, 0.6562, 0.5455, 0.6875, 0.5909, 0.6875, 0.6364, 0.6563, 0.6364, 0.6562, 0.5909, 0.6875, 0.6364, 0.6875, 0.6818, 0.6563, 0.6818, 0.6563, 0.6364, 0.6875, 0.6818, 0.6875, 0.7273, 0.6562, 0.7273, 0.6563, 0.6818, 0.6875, 0.7273, 0.6875, 0.7727, 0.6562, 0.7727, 0.6562, 0.7273, 0.6875, 0.7727, 0.6875, 0.8182, 0.6562, 0.8182, 0.6562, 0.7727, 0.6875, 0.8182, 0.6875, 0.8636, 0.6562, 0.8636, 0.6562, 0.8182, 0.6875, 0.8636, 0.6875, 0.9091, 0.6562, 0.9091, 0.6562, 0.8636, 0.6875, 0.9091, 0.6875, 0.9545, 0.6562, 0.9545, 0.6562, 0.9091, 0.8531, 0.06286, 0.8135, 0.04644, 0.8189, 0.0286, 0.8619, 0.04642, 0.7188, 0.5455, 0.7188, 0.5909, 0.6875, 0.5909, 0.6875, 0.5455, 0.7188, 0.5909, 0.7188, 0.6364, 0.6875, 0.6364, 0.6875, 0.5909, 0.7188, 0.6364, 0.7188, 0.6818, 0.6875, 0.6818, 0.6875, 0.6364, 0.7188, 0.6818, 0.7188, 0.7273, 0.6875, 0.7273, 0.6875, 0.6818, 0.7188, 0.7273, 0.7188, 0.7727, 0.6875, 0.7727, 0.6875, 0.7273, 0.7188, 0.7727, 0.7187, 0.8182, 0.6875, 0.8182, 0.6875, 0.7727, 0.7187, 0.8182, 0.7187, 0.8636, 0.6875, 0.8636, 0.6875, 0.8182, 0.7187, 0.8636, 0.7187, 0.9091, 0.6875, 0.9091, 0.6875, 0.8636, 0.7187, 0.9091, 0.7188, 0.9545, 0.6875, 0.9545, 0.6875, 0.9091, 0.8135, 0.04644, 0.7714, 0.03807, 0.7733, 0.01952, 0.8189, 0.0286, 0.75, 0.5455, 0.75, 0.5909, 0.7188, 0.5909, 0.7188, 0.5455, 0.75, 0.5909, 0.75, 0.6364, 0.7188, 0.6364, 0.7188, 0.5909, 0.75, 0.6364, 0.75, 0.6818, 0.7188, 0.6818, 0.7188, 0.6364, 0.75, 0.6818, 0.75, 0.7273, 0.7188, 0.7273, 0.7188, 0.6818, 0.75, 0.7273, 0.75, 0.7727, 0.7188, 0.7727, 0.7188, 0.7273, 0.75, 0.7727, 0.75, 0.8182, 0.7187, 0.8182, 0.7188, 0.7727, 0.75, 0.8182, 0.75, 0.8636, 0.7187, 0.8636, 0.7187, 0.8182, 0.75, 0.8636, 0.75, 0.9091, 0.7187, 0.9091, 0.7187, 0.8636, 0.75, 0.9091, 0.75, 0.9545, 0.7188, 0.9545, 0.7187, 0.9091, 0.7714, 0.03807, 0.7285, 0.03807, 0.7267, 0.01952, 0.7733, 0.01952, 0.7812, 0.5455, 0.7812, 0.5909, 0.75, 0.5909, 0.75, 0.5455, 0.7812, 0.5909, 0.7812, 0.6364, 0.75, 0.6364, 0.75, 0.5909, 0.7812, 0.6364, 0.7812, 0.6818, 0.75, 0.6818, 0.75, 0.6364, 0.7812, 0.6818, 0.7812, 0.7273, 0.75, 0.7273, 0.75, 0.6818, 0.7812, 0.7273, 0.7813, 0.7727, 0.75, 0.7727, 0.75, 0.7273, 0.7813, 0.7727, 0.7813, 0.8182, 0.75, 0.8182, 0.75, 0.7727, 0.7813, 0.8182, 0.7813, 0.8636, 0.75, 0.8636, 0.75, 0.8182, 0.7813, 0.8636, 0.7812, 0.9091, 0.75, 0.9091, 0.75, 0.8636, 0.7812, 0.9091, 0.7812, 0.9545, 0.75, 0.9545, 0.75, 0.9091, 0.7285, 0.03807, 0.6865, 0.04644, 0.681, 0.02861, 0.7267, 0.01952, 0.8125, 0.5455, 0.8125, 0.5909, 0.7812, 0.5909, 0.7812, 0.5455, 0.8125, 0.5909, 0.8125, 0.6364, 0.7812, 0.6364, 0.7812, 0.5909, 0.8125, 0.6364, 0.8125, 0.6818, 0.7812, 0.6818, 0.7812, 0.6364, 0.8125, 0.6818, 0.8125, 0.7273, 0.7812, 0.7273, 0.7812, 0.6818, 0.8125, 0.7273, 0.8125, 0.7727, 0.7813, 0.7727, 0.7812, 0.7273, 0.8125, 0.7727, 0.8125, 0.8182, 0.7813, 0.8182, 0.7813, 0.7727, 0.8125, 0.8182, 0.8125, 0.8636, 0.7813, 0.8636, 0.7813, 0.8182, 0.8125, 0.8636, 0.8125, 0.9091, 0.7812, 0.9091, 0.7813, 0.8636, 0.8125, 0.9091, 0.8125, 0.9545, 0.7812, 0.9545, 0.7812, 0.9091, 0.6865, 0.04644, 0.6468, 0.06286, 0.638, 0.04642, 0.681, 0.02861, 0.8438, 0.5455, 0.8437, 0.5909, 0.8125, 0.5909, 0.8125, 0.5455, 0.8437, 0.5909, 0.8438, 0.6364, 0.8125, 0.6364, 0.8125, 0.5909, 0.8438, 0.6364, 0.8438, 0.6818, 0.8125, 0.6818, 0.8125, 0.6364, 0.8438, 0.6818, 0.8438, 0.7273, 0.8125, 0.7273, 0.8125, 0.6818, 0.8438, 0.7273, 0.8438, 0.7727, 0.8125, 0.7727, 0.8125, 0.7273, 0.8438, 0.7727, 0.8438, 0.8182, 0.8125, 0.8182, 0.8125, 0.7727, 0.8438, 0.8182, 0.8438, 0.8636, 0.8125, 0.8636, 0.8125, 0.8182, 0.8438, 0.8636, 0.8438, 0.9091, 0.8125, 0.9091, 0.8125, 0.8636, 0.8438, 0.9091, 0.8438, 0.9545, 0.8125, 0.9545, 0.8125, 0.9091, 0.6468, 0.06286, 0.6112, 0.08669, 0.5993, 0.07229, 0.638, 0.04642, 0.875, 0.5455, 0.875, 0.5909, 0.8437, 0.5909, 0.8438, 0.5455, 0.875, 0.5909, 0.875, 0.6364, 0.8438, 0.6364, 0.8437, 0.5909, 0.875, 0.6364, 0.875, 0.6818, 0.8438, 0.6818, 0.8438, 0.6364, 0.875, 0.6818, 0.875, 0.7273, 0.8438, 0.7273, 0.8438, 0.6818, 0.875, 0.7273, 0.875, 0.7727, 0.8438, 0.7727, 0.8438, 0.7273, 0.875, 0.7727, 0.875, 0.8182, 0.8438, 0.8182, 0.8438, 0.7727, 0.875, 0.8182, 0.875, 0.8636, 0.8438, 0.8636, 0.8438, 0.8182, 0.875, 0.8636, 0.875, 0.9091, 0.8438, 0.9091, 0.8438, 0.8636, 0.875, 0.9091, 0.875, 0.9545, 0.8438, 0.9545, 0.8438, 0.9091, 0.6112, 0.08669, 0.5808, 0.117, 0.5664, 0.1052, 0.5993, 0.07229, 0.9062, 0.5455, 0.9062, 0.5909, 0.875, 0.5909, 0.875, 0.5455, 0.9062, 0.5909, 0.9062, 0.6364, 0.875, 0.6364, 0.875, 0.5909, 0.9062, 0.6364, 0.9062, 0.6818, 0.875, 0.6818, 0.875, 0.6364, 0.9062, 0.6818, 0.9062, 0.7273, 0.875, 0.7273, 0.875, 0.6818, 0.9062, 0.7273, 0.9062, 0.7727, 0.875, 0.7727, 0.875, 0.7273, 0.9062, 0.7727, 0.9062, 0.8182, 0.875, 0.8182, 0.875, 0.7727, 0.9062, 0.8182, 0.9062, 0.8636, 0.875, 0.8636, 0.875, 0.8182, 0.9062, 0.8636, 0.9062, 0.9091, 0.875, 0.9091, 0.875, 0.8636, 0.9062, 0.9091, 0.9062, 0.9545, 0.875, 0.9545, 0.875, 0.9091, 0.5808, 0.117, 0.557, 0.1527, 0.5406, 0.1439, 0.5664, 0.1052, 0.9375, 0.5455, 0.9375, 0.5909, 0.9062, 0.5909, 0.9062, 0.5455, 0.9375, 0.5909, 0.9375, 0.6364, 0.9062, 0.6364, 0.9062, 0.5909, 0.9375, 0.6364, 0.9375, 0.6818, 0.9062, 0.6818, 0.9062, 0.6364, 0.9375, 0.6818, 0.9375, 0.7273, 0.9062, 0.7273, 0.9062, 0.6818, 0.9375, 0.7273, 0.9375, 0.7727, 0.9062, 0.7727, 0.9062, 0.7273, 0.9375, 0.7727, 0.9375, 0.8182, 0.9062, 0.8182, 0.9062, 0.7727, 0.9375, 0.8182, 0.9375, 0.8636, 0.9062, 0.8636, 0.9062, 0.8182, 0.9375, 0.8636, 0.9375, 0.9091, 0.9062, 0.9091, 0.9062, 0.8636, 0.9375, 0.9091, 0.9375, 0.9545, 0.9062, 0.9545, 0.9062, 0.9091, 0.557, 0.1527, 0.5406, 0.1923, 0.5227, 0.1869, 0.5406, 0.1439, 0.9688, 0.5455, 0.9688, 0.5909, 0.9375, 0.5909, 0.9375, 0.5455, 0.9688, 0.5909, 0.9688, 0.6364, 0.9375, 0.6364, 0.9375, 0.5909, 0.9688, 0.6364, 0.9688, 0.6818, 0.9375, 0.6818, 0.9375, 0.6364, 0.9688, 0.6818, 0.9688, 0.7273, 0.9375, 0.7273, 0.9375, 0.6818, 0.9688, 0.7273, 0.9688, 0.7727, 0.9375, 0.7727, 0.9375, 0.7273, 0.9688, 0.7727, 0.9688, 0.8182, 0.9375, 0.8182, 0.9375, 0.7727, 0.9688, 0.8182, 0.9688, 0.8636, 0.9375, 0.8636, 0.9375, 0.8182, 0.9688, 0.8636, 0.9688, 0.9091, 0.9375, 0.9091, 0.9375, 0.8636, 0.9688, 0.9091, 0.9688, 0.9545, 0.9375, 0.9545, 0.9375, 0.9091, 0.5406, 0.1923, 0.5322, 0.2344, 0.5137, 0.2326, 0.5227, 0.1869, 1.0, 0.5455, 1.0, 0.5909, 0.9688, 0.5909, 0.9688, 0.5455, 1.0, 0.5909, 1.0, 0.6364, 0.9688, 0.6364, 0.9688, 0.5909, 1.0, 0.6364, 1.0, 0.6818, 0.9688, 0.6818, 0.9688, 0.6364, 1.0, 0.6818, 1.0, 0.7273, 0.9688, 0.7273, 0.9688, 0.6818, 1.0, 0.7273, 1.0, 0.7727, 0.9688, 0.7727, 0.9688, 0.7273, 1.0, 0.7727, 1.0, 0.8182, 0.9688, 0.8182, 0.9688, 0.7727, 1.0, 0.8182, 1.0, 0.8636, 0.9688, 0.8636, 0.9688, 0.8182, 1.0, 0.8636, 1.0, 0.9091, 0.9688, 0.9091, 0.9688, 0.8636, 1.0, 0.9091, 1.0, 0.9545, 0.9688, 0.9545, 0.9688, 0.9091, 0.1736, 0.06552, 0.211, 0.05416, 0.211, 0.05416, 0.1736, 0.06552, 0.416, 0.3609, 0.3912, 0.3912, 0.3912, 0.3912, 0.416, 0.3609, 0.25, 0.4497, 0.211, 0.4458, 0.211, 0.4458, 0.25, 0.4497, 0.1391, 0.08397, 0.1736, 0.06552, 0.1736, 0.06552, 0.1391, 0.08397, 0.4345, 0.3264, 0.416, 0.3609, 0.416, 0.3609, 0.4345, 0.3264, 0.1088, 0.1088, 0.1391, 0.08397, 0.1391, 0.08397, 0.1088, 0.1088, 0.4458, 0.289, 0.4345, 0.3264, 0.4345, 0.3264, 0.4458, 0.289, 0.08397, 0.1391, 0.1088, 0.1088, 0.1088, 0.1088, 0.08397, 0.1391, 0.4497, 0.25, 0.4458, 0.289, 0.4458, 0.289, 0.4497, 0.25, 0.06552, 0.1736, 0.08397, 0.1391, 0.08397, 0.1391, 0.06552, 0.1736, 0.4458, 0.211, 0.4497, 0.25, 0.4497, 0.25, 0.4458, 0.211, 0.05416, 0.211, 0.06552, 0.1736, 0.06552, 0.1736, 0.05416, 0.211, 0.4345, 0.1736, 0.4458, 0.211, 0.4458, 0.211, 0.4345, 0.1736, 0.05032, 0.25, 0.05416, 0.211, 0.05416, 0.211, 0.05032, 0.25, 0.416, 0.1391, 0.4345, 0.1736, 0.4345, 0.1736, 0.416, 0.1391, 0.05416, 0.289, 0.05032, 0.25, 0.05032, 0.25, 0.05416, 0.289, 0.3912, 0.1088, 0.416, 0.1391, 0.416, 0.1391, 0.3912, 0.1088, 0.06552, 0.3264, 0.05416, 0.289, 0.05416, 0.289, 0.06552, 0.3264, 0.3609, 0.08397, 0.3912, 0.1088, 0.3912, 0.1088, 0.3609, 0.08397, 0.08397, 0.3609, 0.06552, 0.3264, 0.06552, 0.3264, 0.08397, 0.3609, 0.3264, 0.06552, 0.3609, 0.08397, 0.3609, 0.08397, 0.3264, 0.06552, 0.289, 0.4458, 0.25, 0.4497, 0.25, 0.4497, 0.289, 0.4458, 0.1088, 0.3912, 0.08397, 0.3609, 0.08397, 0.3609, 0.1088, 0.3912, 0.289, 0.05416, 0.3264, 0.06552, 0.3264, 0.06552, 0.289, 0.05416, 0.3264, 0.4345, 0.289, 0.4458, 0.289, 0.4458, 0.3264, 0.4345, 0.1391, 0.416, 0.1088, 0.3912, 0.1088, 0.3912, 0.1391, 0.416, 0.25, 0.05032, 0.289, 0.05416, 0.289, 0.05416, 0.25, 0.05032, 0.3609, 0.416, 0.3264, 0.4345, 0.3264, 0.4345, 0.3609, 0.416, 0.1736, 0.4345, 0.1391, 0.416, 0.1391, 0.416, 0.1736, 0.4345, 0.211, 0.05416, 0.25, 0.05032, 0.25, 0.05032, 0.211, 0.05416, 0.3912, 0.3912, 0.3609, 0.416, 0.3609, 0.416, 0.3912, 0.3912, 0.4467, 0.23, 0.4467, 0.269, 0.4447, 0.2688, 0.4447, 0.2307, 0.439, 0.1919, 0.4467, 0.23, 0.4447, 0.2307, 0.4372, 0.1932, 0.4239, 0.1561, 0.439, 0.1919, 0.4372, 0.1932, 0.4225, 0.158, 0.4022, 0.1241, 0.4239, 0.1561, 0.4225, 0.158, 0.4011, 0.1263, 0.3747, 0.09708, 0.4022, 0.1241, 0.4011, 0.1263, 0.374, 0.0995, 0.3425, 0.07599, 0.3747, 0.09708, 0.374, 0.0995, 0.3422, 0.07855, 0.3069, 0.06161, 0.3425, 0.07599, 0.3422, 0.07855, 0.3071, 0.06422, 0.2693, 0.05445, 0.3069, 0.06161, 0.3071, 0.06422, 0.2698, 0.05703, 0.231, 0.05474, 0.2693, 0.05445, 0.2698, 0.05703, 0.2319, 0.05722, 0.1936, 0.06244, 0.231, 0.05474, 0.2319, 0.05722, 0.1949, 0.06476, 0.1584, 0.07724, 0.1936, 0.06244, 0.1949, 0.06476, 0.16, 0.07934, 0.1267, 0.09857, 0.1584, 0.07724, 0.16, 0.07934, 0.1287, 0.1004, 0.09981, 0.1256, 0.1267, 0.09857, 0.1287, 0.1004, 0.1021, 0.1271, 0.07867, 0.1573, 0.09981, 0.1256, 0.1021, 0.1271, 0.08113, 0.1585, 0.06408, 0.1926, 0.07867, 0.1573, 0.08113, 0.1585, 0.06669, 0.1933, 0.05659, 0.2299, 0.06408, 0.1926, 0.06669, 0.1933, 0.05928, 0.2302, 0.05652, 0.268, 0.05659, 0.2299, 0.05928, 0.2302, 0.05921, 0.2679, 0.06383, 0.3055, 0.05652, 0.268, 0.05921, 0.2679, 0.06646, 0.3048, 0.07826, 0.3407, 0.06383, 0.3055, 0.06646, 0.3048, 0.08076, 0.3397, 0.09926, 0.3726, 0.07826, 0.3407, 0.08076, 0.3397, 0.1016, 0.3712, 0.1261, 0.3998, 0.09926, 0.3726, 0.1016, 0.3712, 0.1281, 0.398, 0.1576, 0.4213, 0.1261, 0.3998, 0.1281, 0.398, 0.1594, 0.4192, 0.1928, 0.4362, 0.1576, 0.4213, 0.1594, 0.4192, 0.1942, 0.434, 0.2302, 0.4441, 0.1928, 0.4362, 0.1942, 0.434, 0.2313, 0.4417, 0.2686, 0.4445, 0.2302, 0.4441, 0.2313, 0.4417, 0.2692, 0.442, 0.3063, 0.4375, 0.2686, 0.4445, 0.2692, 0.442, 0.3065, 0.4349, 0.342, 0.4232, 0.3063, 0.4375, 0.3065, 0.4349, 0.3418, 0.4207, 0.3743, 0.4022, 0.342, 0.4232, 0.3418, 0.4207, 0.3736, 0.3998, 0.4019, 0.3751, 0.3743, 0.4022, 0.3736, 0.3998, 0.4008, 0.373, 0.4238, 0.3431, 0.4019, 0.3751, 0.4008, 0.373, 0.4223, 0.3414, 0.4389, 0.3073, 0.4238, 0.3431, 0.4223, 0.3414, 0.4371, 0.3062, 0.4467, 0.269, 0.4389, 0.3073, 0.4371, 0.3062, 0.4447, 0.2688, 0.289, 0.4458, 0.25, 0.4497, 0.25, 0.4497, 0.289, 0.4458, 0.459, 0.2288, 0.459, 0.2702, 0.4578, 0.2701, 0.4578, 0.2289, 0.4507, 0.1882, 0.459, 0.2288, 0.4578, 0.2289, 0.4496, 0.1886, 0.4347, 0.1502, 0.4507, 0.1882, 0.4496, 0.1886, 0.4336, 0.1508, 0.4115, 0.1163, 0.4347, 0.1502, 0.4336, 0.1508, 0.4107, 0.117, 0.3823, 0.08757, 0.4115, 0.1163, 0.4107, 0.117, 0.3816, 0.08847, 0.3481, 0.06521, 0.3823, 0.08757, 0.3816, 0.08847, 0.3476, 0.06622, 0.3103, 0.04997, 0.3481, 0.06521, 0.3476, 0.06622, 0.31, 0.05106, 0.2704, 0.04239, 0.3103, 0.04997, 0.31, 0.05106, 0.2702, 0.04352, 0.2297, 0.04271, 0.2704, 0.04239, 0.2702, 0.04352, 0.2298, 0.04384, 0.19, 0.0509, 0.2297, 0.04271, 0.2298, 0.04384, 0.1903, 0.05199, 0.1526, 0.06663, 0.19, 0.0509, 0.1903, 0.05199, 0.1531, 0.06763, 0.119, 0.08929, 0.1526, 0.06663, 0.1531, 0.06763, 0.1197, 0.09016, 0.09046, 0.118, 0.119, 0.08929, 0.1197, 0.09016, 0.09134, 0.1187, 0.06802, 0.1517, 0.09046, 0.118, 0.09134, 0.1187, 0.06902, 0.1522, 0.05254, 0.1891, 0.06802, 0.1517, 0.06902, 0.1522, 0.05362, 0.1894, 0.0446, 0.2288, 0.05254, 0.1891, 0.05362, 0.1894, 0.04573, 0.2289, 0.04452, 0.2692, 0.0446, 0.2288, 0.04573, 0.2289, 0.04565, 0.2691, 0.05229, 0.3089, 0.04452, 0.2692, 0.04565, 0.2691, 0.05338, 0.3086, 0.06761, 0.3464, 0.05229, 0.3089, 0.05338, 0.3086, 0.06861, 0.3459, 0.08991, 0.3802, 0.06761, 0.3464, 0.06861, 0.3459, 0.09079, 0.3795, 0.1183, 0.4091, 0.08991, 0.3802, 0.09079, 0.3795, 0.1191, 0.4082, 0.1519, 0.4319, 0.1183, 0.4091, 0.1191, 0.4082, 0.1524, 0.4309, 0.1892, 0.4478, 0.1519, 0.4319, 0.1524, 0.4309, 0.1895, 0.4467, 0.2289, 0.4561, 0.1892, 0.4478, 0.1895, 0.4467, 0.2291, 0.455, 0.2696, 0.4566, 0.2289, 0.4561, 0.2291, 0.455, 0.2695, 0.4555, 0.3097, 0.4491, 0.2696, 0.4566, 0.2695, 0.4555, 0.3094, 0.448, 0.3476, 0.434, 0.3097, 0.4491, 0.3094, 0.448, 0.3471, 0.433, 0.3819, 0.4117, 0.3476, 0.434, 0.3471, 0.433, 0.3812, 0.4108, 0.4113, 0.383, 0.3819, 0.4117, 0.3812, 0.4108, 0.4104, 0.3822, 0.4346, 0.349, 0.4113, 0.383, 0.4104, 0.3822, 0.4335, 0.3484, 0.4507, 0.3109, 0.4346, 0.349, 0.4335, 0.3484, 0.4496, 0.3105, 0.459, 0.2702, 0.4507, 0.3109, 0.4496, 0.3105, 0.4578, 0.2701, 0.4578, 0.2289, 0.4578, 0.2701, 0.4467, 0.269, 0.4467, 0.23, 0.9688, 0.9987, 1.0, 0.9987, 0.9999, 1.0, 0.9688, 1.0, 0.9375, 0.9987, 0.9688, 0.9987, 0.9687, 1.0, 0.9376, 1.0, 0.9062, 0.9987, 0.9375, 0.9987, 0.9374, 1.0, 0.9063, 1.0, 0.875, 0.9987, 0.9062, 0.9987, 0.9062, 1.0, 0.8751, 1.0, 0.8438, 0.9987, 0.875, 0.9987, 0.8749, 1.0, 0.8438, 1.0, 0.8125, 0.9987, 0.8438, 0.9987, 0.8437, 1.0, 0.8126, 1.0, 0.7813, 0.9987, 0.8125, 0.9987, 0.8124, 1.0, 0.7813, 1.0, 0.75, 0.9987, 0.7812, 0.9987, 0.7812, 1.0, 0.7501, 1.0, 0.7188, 0.9987, 0.75, 0.9987, 0.7499, 1.0, 0.7188, 1.0, 0.6875, 0.9987, 0.7188, 0.9987, 0.7187, 1.0, 0.6876, 1.0, 0.6562, 0.9987, 0.6875, 0.9987, 0.6874, 1.0, 0.6563, 1.0, 0.625, 0.9987, 0.6562, 0.9987, 0.6562, 1.0, 0.6251, 1.0, 0.5938, 0.9987, 0.625, 0.9987, 0.6249, 1.0, 0.5938, 1.0, 0.5625, 0.9987, 0.5938, 0.9987, 0.5937, 1.0, 0.5626, 1.0, 0.5312, 0.9987, 0.5625, 0.9987, 0.5624, 1.0, 0.5313, 1.0, 0.5, 0.9987, 0.5312, 0.9987, 0.5312, 1.0, 0.5001, 1.0, 0.4687, 0.9987, 0.5, 0.9987, 0.4999, 1.0, 0.4688, 1.0, 0.4375, 0.9987, 0.4687, 0.9987, 0.4687, 1.0, 0.4376, 1.0, 0.4062, 0.9987, 0.4375, 0.9987, 0.4374, 1.0, 0.4063, 1.0, 0.375, 0.9987, 0.4062, 0.9987, 0.4062, 1.0, 0.3751, 1.0, 0.3438, 0.9987, 0.375, 0.9987, 0.3749, 1.0, 0.3438, 1.0, 0.3125, 0.9987, 0.3438, 0.9987, 0.3437, 1.0, 0.3126, 1.0, 0.2812, 0.9987, 0.3125, 0.9987, 0.3124, 1.0, 0.2813, 1.0, 0.25, 0.9987, 0.2812, 0.9987, 0.2812, 1.0, 0.2501, 1.0, 0.2188, 0.9987, 0.25, 0.9987, 0.2499, 1.0, 0.2188, 1.0, 0.1875, 0.9987, 0.2188, 0.9987, 0.2187, 1.0, 0.1876, 1.0, 0.1562, 0.9987, 0.1875, 0.9987, 0.1874, 1.0, 0.1563, 1.0, 0.125, 0.9987, 0.1562, 0.9987, 0.1562, 1.0, 0.1251, 1.0, 0.09375, 0.9987, 0.125, 0.9987, 0.1249, 1.0, 0.09381, 1.0, 0.0625, 0.9987, 0.09375, 0.9987, 0.09369, 1.0, 0.06256, 1.0, 0.03125, 0.9987, 0.0625, 0.9987, 0.06244, 1.0, 0.03131, 1.0, 0.0, 0.9987, 0.03125, 0.9987, 0.03119, 1.0, 6.413e-05, 1.0, 0.459, 0.2702, 0.459, 0.2288, 0.476, 0.2271, 0.476, 0.272, 0.4108, 0.2567, 0.4112, 0.2655, 0.4108, 0.2654, 0.4104, 0.257, 0.4077, 0.2481, 0.4108, 0.2567, 0.4104, 0.257, 0.4074, 0.2486, 0.4021, 0.24, 0.4077, 0.2481, 0.4074, 0.2486, 0.402, 0.2406, 0.3944, 0.2327, 0.4021, 0.24, 0.402, 0.2406, 0.3943, 0.2334, 0.3848, 0.2265, 0.3944, 0.2327, 0.3943, 0.2334, 0.3848, 0.2271, 0.3736, 0.2215, 0.3848, 0.2265, 0.3848, 0.2271, 0.3738, 0.2221, 0.3614, 0.2179, 0.3736, 0.2215, 0.3738, 0.2221, 0.3616, 0.2185, 0.3485, 0.2158, 0.3614, 0.2179, 0.3616, 0.2185, 0.3488, 0.2165, 0.3355, 0.2155, 0.3485, 0.2158, 0.3488, 0.2165, 0.3359, 0.216, 0.3228, 0.2167, 0.3355, 0.2155, 0.3359, 0.216, 0.3233, 0.2172, 0.311, 0.2195, 0.3228, 0.2167, 0.3233, 0.2172, 0.3115, 0.22, 0.3004, 0.2239, 0.311, 0.2195, 0.3115, 0.22, 0.301, 0.2243, 0.2916, 0.2295, 0.3004, 0.2239, 0.301, 0.2243, 0.2922, 0.2299, 0.2847, 0.2363, 0.2916, 0.2295, 0.2922, 0.2299, 0.2854, 0.2366, 0.2802, 0.2439, 0.2847, 0.2363, 0.2854, 0.2366, 0.2809, 0.2441, 0.278, 0.2521, 0.2802, 0.2439, 0.2809, 0.2441, 0.2788, 0.2522, 0.2785, 0.2606, 0.278, 0.2521, 0.2788, 0.2522, 0.2792, 0.2605, 0.2814, 0.269, 0.2785, 0.2606, 0.2792, 0.2605, 0.2822, 0.2688, 0.2868, 0.2769, 0.2814, 0.269, 0.2822, 0.2688, 0.2875, 0.2767, 0.2944, 0.2843, 0.2868, 0.2769, 0.2875, 0.2767, 0.295, 0.284, 0.3038, 0.2906, 0.2944, 0.2843, 0.295, 0.284, 0.3044, 0.2902, 0.3149, 0.2957, 0.3038, 0.2906, 0.3044, 0.2902, 0.3154, 0.2953, 0.327, 0.2995, 0.3149, 0.2957, 0.3154, 0.2953, 0.3275, 0.299, 0.3399, 0.3017, 0.327, 0.2995, 0.3275, 0.299, 0.3403, 0.3011, 0.3529, 0.3022, 0.3399, 0.3017, 0.3403, 0.3011, 0.3532, 0.3017, 0.3656, 0.3012, 0.3529, 0.3022, 0.3532, 0.3017, 0.3659, 0.3005, 0.3775, 0.2985, 0.3656, 0.3012, 0.3659, 0.3005, 0.3777, 0.2978, 0.3882, 0.2942, 0.3775, 0.2985, 0.3777, 0.2978, 0.3883, 0.2936, 0.3973, 0.2886, 0.3882, 0.2942, 0.3883, 0.2936, 0.3972, 0.288, 0.4043, 0.2818, 0.3973, 0.2886, 0.3972, 0.288, 0.4041, 0.2813, 0.409, 0.274, 0.4043, 0.2818, 0.4041, 0.2813, 0.4087, 0.2736, 0.4112, 0.2655, 0.409, 0.274, 0.4087, 0.2736, 0.4108, 0.2654, 0.4112, 0.2655, 0.4108, 0.2567, 0.4447, 0.2307, 0.4447, 0.2688, 1.0, 0.5011, 0.9688, 0.5011, 0.9688, 0.5, 0.9999, 0.5, 0.9688, 0.5011, 0.9375, 0.5011, 0.9376, 0.5, 0.9687, 0.5, 0.9375, 0.5011, 0.9062, 0.5011, 0.9063, 0.5, 0.9374, 0.5, 0.9063, 0.5011, 0.875, 0.5011, 0.8751, 0.5, 0.9062, 0.5, 0.875, 0.5011, 0.8438, 0.5011, 0.8438, 0.5, 0.8749, 0.5, 0.8438, 0.5011, 0.8125, 0.5011, 0.8126, 0.5, 0.8437, 0.5, 0.8125, 0.5011, 0.7812, 0.5011, 0.7813, 0.5, 0.8124, 0.5, 0.7812, 0.5011, 0.75, 0.5011, 0.7501, 0.5, 0.7812, 0.5, 0.75, 0.5011, 0.7188, 0.5011, 0.7188, 0.5, 0.7499, 0.5, 0.7188, 0.5011, 0.6875, 0.5011, 0.6876, 0.5, 0.7187, 0.5, 0.6875, 0.5011, 0.6562, 0.5011, 0.6563, 0.5, 0.6874, 0.5, 0.6562, 0.5011, 0.625, 0.5011, 0.6251, 0.5, 0.6562, 0.5, 0.625, 0.5011, 0.5938, 0.5011, 0.5938, 0.5, 0.6249, 0.5, 0.5938, 0.5011, 0.5625, 0.5011, 0.5626, 0.5, 0.5937, 0.5, 0.5625, 0.5011, 0.5312, 0.5011, 0.5313, 0.5, 0.5624, 0.5, 0.5312, 0.5011, 0.5, 0.5011, 0.5001, 0.5, 0.5312, 0.5, 0.5, 0.5011, 0.4688, 0.5011, 0.4688, 0.5, 0.4999, 0.5, 0.4687, 0.5011, 0.4375, 0.5011, 0.4376, 0.5, 0.4687, 0.5, 0.4375, 0.5011, 0.4062, 0.5011, 0.4063, 0.5, 0.4374, 0.5, 0.4062, 0.5011, 0.375, 0.5011, 0.3751, 0.5, 0.4062, 0.5, 0.375, 0.5011, 0.3438, 0.5011, 0.3438, 0.5, 0.3749, 0.5, 0.3438, 0.5011, 0.3125, 0.5011, 0.3126, 0.5, 0.3437, 0.5, 0.3125, 0.5011, 0.2812, 0.5011, 0.2813, 0.5, 0.3124, 0.5, 0.2812, 0.5011, 0.25, 0.5011, 0.2501, 0.5, 0.2812, 0.5, 0.25, 0.5011, 0.2188, 0.5011, 0.2188, 0.5, 0.2499, 0.5, 0.2188, 0.5011, 0.1875, 0.5011, 0.1876, 0.5, 0.2187, 0.5, 0.1875, 0.5011, 0.1562, 0.5011, 0.1563, 0.5, 0.1874, 0.5, 0.1562, 0.5011, 0.125, 0.5011, 0.1251, 0.5, 0.1562, 0.5, 0.125, 0.5011, 0.09375, 0.5011, 0.0938, 0.5, 0.1249, 0.5, 0.09375, 0.5011, 0.0625, 0.5011, 0.06255, 0.5, 0.0937, 0.5, 0.0625, 0.5011, 0.03125, 0.5011, 0.0313, 0.5, 0.06245, 0.5, 0.03125, 0.5011, 0.0, 0.5011, 5.392e-05, 0.5, 0.0312, 0.5, 1.0, 0.5011, 1.0, 0.5455, 0.9688, 0.5455, 0.9688, 0.5011])
me_cylinder.materials.append(mat_material_001)
me_cylinder.use_remesh_fix_poles = True
me_cylinder.use_remesh_preserve_attributes = False
me_cylinder.use_mirror_vertex_groups = False
me_cylinder.update()

# ---- objects
ob_cylinder = bpy.data.objects.new('Cylinder', me_cylinder)
ob_area = bpy.data.objects.new('Area', light_area)

# ---- transforms, parenting, visibility, modifiers, constraints
ob_cylinder.location = (0.0, 0.0, 0.0)
ob_cylinder.scale = (2.27, 2.27, 4.493)
ob_cylinder.lineart.crease_threshold = 0.0
_m = ob_cylinder.modifiers.new('Subdivision', 'SUBSURF')
_m.uv_smooth = 'PRESERVE_CORNERS'
ob_area.location = (-7.953, -7.044, 7.794)
ob_area.rotation_euler = (0.03572, -0.2532, -0.05545)
ob_area.scale = (13.58, 13.58, 13.58)
ob_area.lineart.crease_threshold = 0.0

# ---- collection membership
col_collection.objects.link(ob_cylinder)
col_collection.objects.link(ob_area)

# ---- scene / render settings (as saved in the file)
scene.frame_start = 1; scene.frame_end = 250; scene.frame_set(1)
scene.render.engine = 'BLENDER_EEVEE_NEXT'
scene.cycles.use_denoising = False
scene.cycles.samples = 128
scene.cycles.sampling_pattern = 'TABULATED_SOBOL'
scene.cycles.use_adaptive_sampling = False
scene.cycles.use_light_tree = False
scene.view_settings.view_transform = 'Filmic'
bpy.context.view_layer.update()

# ---- added for rendering (the .blend has no active camera): camera
cam_auto = bpy.data.cameras.new('AutoCamera')
cam_auto.lens = 50.0
cam_auto.sensor_width = 36.0
cam_auto.clip_end = 1000.0
ob_auto_camera = bpy.data.objects.new('AutoCamera', cam_auto)
scene.collection.objects.link(ob_auto_camera)
ob_auto_camera.location = (10.6131, -12.7357, 8.4905)
ob_auto_camera.rotation_euler = (1.09748, -7.21219e-08, 0.694738)
scene.camera = ob_auto_camera
bpy.context.view_layer.update()
